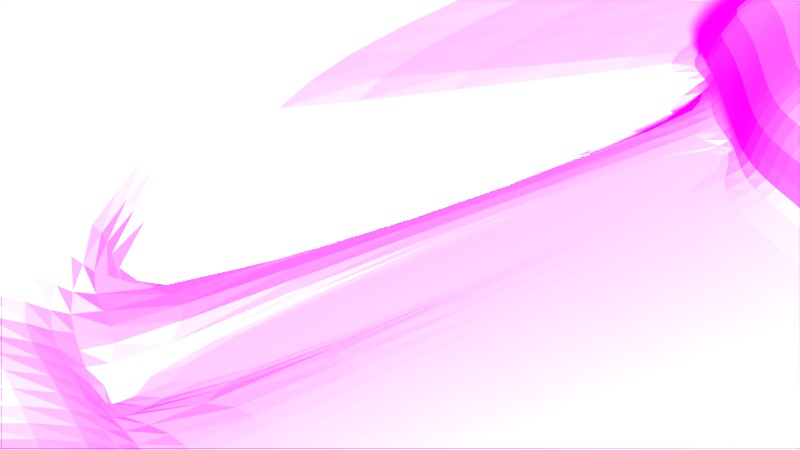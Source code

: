 # Source: levels.blend  (saved by Blender 2.83.1; exported with 4.5.12 LTS)
import bpy
from mathutils import Matrix  # noqa: F401  (used for matrix-valued properties, if any)

bpy.ops.wm.read_factory_settings(use_empty=True)
scene = bpy.context.scene
scene.name = 'LevelDummy'

# ---- collections
col_collection = bpy.data.collections.new('Collection'); scene.collection.children.link(col_collection)
col_trees = bpy.data.collections.new('Trees'); col_collection.children.link(col_trees)
col_cartpath = bpy.data.collections.new('CartPath'); col_collection.children.link(col_cartpath)
col_guys = bpy.data.collections.new('Guys'); col_collection.children.link(col_guys)
col_tree = bpy.data.collections.new('Tree')  # instanced only; not linked into the scene
col_bridgefront = bpy.data.collections.new('BridgeFront')  # instanced only; not linked into the scene
col_cart = bpy.data.collections.new('Cart')  # instanced only; not linked into the scene
col_guy = bpy.data.collections.new('Guy')  # instanced only; not linked into the scene
col_guy_soldier = bpy.data.collections.new('Guy_Soldier')  # instanced only; not linked into the scene
col_windmill = bpy.data.collections.new('Windmill')  # instanced only; not linked into the scene
col_bandit = bpy.data.collections.new('Bandit')  # instanced only; not linked into the scene

# ---- images (referenced by path relative to the original .blend; pixels are not part of the script)
import os
ASSET_DIR = os.environ.get("B2B_ASSET_DIR", "")  # directory of the original .blend (textures are referenced by path, not embedded)
HERE = os.path.dirname(os.path.abspath(__file__))  # packed textures are extracted next to this script under _unpacked/

def load_image(name, relpath, width, height, colorspace="sRGB"):
    """Load a texture the original file referenced (path relative to the .blend, or extracted next to this script)."""
    p = next((c for c in (os.path.join(HERE, relpath), os.path.join(ASSET_DIR, relpath)) if relpath and os.path.exists(c)), "")
    if p:
        img = bpy.data.images.load(p, check_existing=True)
        img.name = name
    else:  # same state as the original file: an image datablock whose file is absent (Cycles renders it pink)
        img = bpy.data.images.new(name, width, height)
        img.source = "FILE"
        img.filepath = "//" + (relpath or name)
    img.colorspace_settings.name = colorspace
    return img
img_image = load_image('Image', 'ground_dummy_diffuse.png', 1024, 1024, 'sRGB')

# ---- materials (node trees are filled in below, after node groups)
mat_material_001 = bpy.data.materials.new('Material.001')

# ---- material node trees
mat_material_001.use_nodes = True; mat_material_001.node_tree.nodes.clear()
_N = mat_material_001.node_tree.nodes; _L = mat_material_001.node_tree.links
n0 = _N.new('ShaderNodeOutputMaterial'); n0.name = 'Material Output'; n0.location = (300, 300)
n1 = _N.new('ShaderNodeBsdfPrincipled'); n1.name = 'Principled BSDF'; n1.location = (10, 300)
n1.distribution = 'GGX'
n1.subsurface_method = 'BURLEY'
n1.inputs[3].default_value = 1.45
n1.inputs[27].default_value = (0.0, 0.0, 0.0, 1.0)
n1.inputs[28].default_value = 1.0
n2 = _N.new('ShaderNodeTexImage'); n2.name = 'Image Texture'; n2.location = (-280, 280)
n2.image = img_image
_L.new(n1.outputs[0], n0.inputs[0])
_L.new(n2.outputs[0], n1.inputs[0])
n0.is_active_output = True

# ---- world
world_world = bpy.data.worlds.new('World'); scene.world = world_world
world_world.use_nodes = True; world_world.node_tree.nodes.clear()
_N = world_world.node_tree.nodes; _L = world_world.node_tree.links
n0 = _N.new('ShaderNodeOutputWorld'); n0.name = 'World Output'; n0.location = (300, 300)
n1 = _N.new('ShaderNodeBackground'); n1.name = 'Background'; n1.location = (10, 300)
n1.inputs[0].default_value = (0.05088, 0.05088, 0.05088, 1.0)
_L.new(n1.outputs[0], n0.inputs[0])
n0.is_active_output = True
world_world.color = (0.05088, 0.05088, 0.05088)
world_world.use_sun_shadow = False
world_world.sun_shadow_jitter_overblur = 0.0

# ---- cameras
cam_camera = bpy.data.cameras.new('Camera')
cam_camera.clip_end = 452.8
cam_camera.ortho_scale = 7.314

# ---- lights
light_light = bpy.data.lights.new('Light', 'SUN')
light_light.color = (1.0, 0.8523, 0.8791)
light_light.transmission_factor = 0.0
light_light.angle = 0.1993
light_light.energy = 1000.0
light_light.shadow_soft_size = 0.1
light_light.shadow_cascade_max_distance = 1000.0

# ---- meshes
me_ground = bpy.data.meshes.new('ground')
me_ground.from_pydata([(-0.9762, -0.9997, 0.0), (1.0, -1.0, 0.0), (-0.9162, 1.42, 0.0), (1.147, 1.401, 0.0), (-2.706, -1.06, 0.0), (-2.026, 1.637, 0.0), (-5.539, 0.002361, 0.0), (-2.918, 1.777, 0.0), (-6.637, 3.556, 0.0), (-3.512, 4.195, 0.08619), (-1.801, -1.715, 0.5072), (0.1288, -1.744, 0.5879), (-3.356, -1.698, 0.8377), (-6.081, -0.3477, 0.9308), (-7.043, 3.242, 0.9821), (-1.243, 1.658, 0.6024), (0.632, 1.697, 0.6024), (-2.317, 1.933, 0.6024), (-2.975, 1.991, 0.6024), (-3.142, 4.212, 0.6024), (-2.1, -3.008, 0.4575), (-0.1707, -3.037, 0.5382), (-3.656, -2.991, 0.788), (-6.381, -1.641, 0.881), (-7.343, 1.949, 0.9324), (-0.5646, 3.158, 0.635), (1.311, 3.198, 0.635), (-1.639, 3.433, 0.635), (-2.297, 3.492, 0.635), (-2.52, 5.298, 0.635), (-5.408, 0.174, 0.1958), (-2.598, -0.9487, 0.1763), (-0.9045, -0.905, 0.1067), (1.062, -0.9112, 0.1237), (-6.477, 3.735, 0.2066), (-2.918, 1.777, 0.0), (-3.512, 4.195, 0.08619), (-0.9162, 1.42, 0.0), (-2.026, 1.637, 0.0), (1.147, 1.401, 0.0), (-0.3175, -0.9998, 0.0), (0.3413, -0.9999, 0.0), (0.459, 1.407, 0.0), (-0.2286, 1.414, 0.0), (-1.158, -1.725, 0.5341), (-0.5144, -1.734, 0.561), (0.006961, 1.684, 0.6024), (-0.6181, 1.671, 0.6024), (-1.457, -3.018, 0.4844), (-0.814, -3.027, 0.5113), (0.6855, 3.185, 0.635), (0.06041, 3.171, 0.635), (-0.249, -0.9071, 0.1124), (0.4065, -0.9092, 0.118), (0.459, 1.407, 0.0), (-0.2286, 1.414, 0.0), (-1.471, 1.528, 0.0), (-1.841, -1.03, 0.0), (-2.579, -1.707, 0.6724), (-1.78, 1.796, 0.6024), (-2.878, -3.0, 0.6227), (-1.102, 3.296, 0.635), (-1.751, -0.9269, 0.1415), (-1.471, 1.528, 0.0), (-3.215, 2.986, 0.0431), (-6.088, 1.779, 0.0), (-6.562, 1.447, 0.9564), (-3.087, 2.894, 0.6024), (-6.862, 0.1539, 0.9067), (-2.408, 4.395, 0.635), (-5.942, 1.955, 0.2012), (-3.215, 2.986, 0.0431), (-0.9162, 1.42, 0.0), (-0.9762, -0.9997, 0.0), (-1.841, -1.03, 0.0), (-1.471, 1.528, 0.0), (-2.472, 1.707, 0.0), (-4.122, -0.5287, 0.0), (-4.719, -1.023, 0.8842), (-2.646, 1.962, 0.6024), (-5.018, -2.316, 0.8345), (-1.968, 3.463, 0.635), (-4.003, -0.3874, 0.1861), (-2.472, 1.707, 0.0), (-2.026, 1.637, -0.6679), (-2.706, -1.06, -0.6679), (-4.122, -0.5287, -0.6679), (-2.472, 1.707, -0.6679), (-6.957, 4.453, 3.455e-08), (-3.805, 4.939, 0.08619), (-7.379, 4.159, 0.9821), (-3.434, 4.937, 0.6024), (-2.76, 5.991, 0.635), (-6.789, 4.624, 0.2066), (-3.805, 4.939, 0.08619), (-6.034, 5.567, 0.08619), (-9.216, 5.353, 1.451e-07), (-9.034, 5.509, 0.2066), (-9.661, 5.096, 0.9821), (-4.903, 6.526, 0.635), (-5.665, 5.533, 0.6024), (-6.034, 5.567, 0.08619), (-7.04, 6.226, -0.1079), (-12.39, 5.859, -0.2528), (-12.08, 6.121, 0.09455), (-13.14, 5.426, 1.398), (-5.782, 10.22, 0.8147), (-6.42, 6.171, 0.7598), (-7.04, 6.226, -0.1079), (-8.748, 8.527, -0.6133), (-18.9, 4.407, -0.911), (-18.33, 4.631, -0.1972), (-20.29, 3.854, 2.481), (-5.211, 9.84, 1.282), (-7.528, 8.92, 1.17), (-8.717, 8.449, -0.6133), (-11.34, 10.58, -0.6133), (-19.07, 2.817, -0.911), (-18.64, 3.245, -0.1972), (-20.14, 1.762, 2.481), (-8.599, 13.17, 1.282), (-10.37, 11.42, 1.17), (-11.28, 10.52, -0.6133), (-9.274, 13.3, 0.8147), (-20.18, 11.12, -0.6133), (-27.85, 3.305, -0.911), (-27.42, 3.736, -0.1972), (-28.91, 2.242, 2.481), (-17.46, 13.74, 1.282), (-19.22, 11.97, 1.17), (-20.12, 11.07, -0.6133), (-18.13, 13.86, 0.8147), (-29.78, 12.39, -0.6133), (-37.52, 4.63, -0.911), (-37.09, 5.057, -0.1972), (-38.59, 3.576, 2.481), (-27.04, 14.97, 1.282), (-28.81, 13.22, 1.17), (-29.72, 12.33, -0.6133), (-27.71, 15.1, 0.8147), (-36.92, 11.92, -0.1293), (-40.94, 7.656, -0.2885), (-40.71, 7.891, 0.09311), (-41.49, 7.077, 1.525), (-35.49, 13.34, 0.8842), (-36.42, 12.38, 0.8239), (-36.89, 11.89, -0.1293), (-35.86, 13.4, 0.6341), (-47.39, 12.7, -0.1293), (-50.83, 7.955, -0.2885), (-50.64, 8.217, 0.09311), (-51.31, 7.31, 1.525), (-46.16, 14.29, 0.8842), (-46.95, 13.22, 0.8239), (-47.35, 12.67, -0.1293), (-46.52, 14.3, 0.6341), (-60.78, 11.29, -0.1293), (-62.96, 5.859, -0.2885), (-62.84, 6.16, 0.09311), (-63.26, 5.117, 1.525), (-59.97, 13.14, 0.8842), (-60.47, 11.91, 0.8239), (-60.73, 11.28, -0.1293), (-60.33, 13.06, 0.6341), (-71.13, 9.247, -0.1293), (-71.66, 3.414, -0.2885), (-71.63, 3.738, 0.09311), (-71.74, 2.616, 1.525), (-70.89, 11.25, 0.8842), (-71.02, 9.923, 0.8239), (-71.08, 9.243, -0.1293), (-71.21, 11.07, 0.6341), (-89.48, 4.013, -0.1293), (-87.93, -1.634, -0.2885), (-88.01, -1.32, 0.09311), (-87.72, -2.409, 1.525), (-89.95, 5.974, 0.8842), (-89.61, 4.685, 0.8239), (-89.44, 4.025, -0.1293), (-90.19, 5.694, 0.6341), (-102.8, -1.805, -0.1293), (-99.82, -6.855, -0.2885), (-99.98, -6.573, 0.09311), (-99.42, -7.549, 1.525), (-103.8, -0.03604, 0.8842), (-103.1, -1.191, 0.8239), (-102.7, -1.782, -0.1293), (-103.9, -0.3677, 0.6341), (-122.5, -5.054, -0.1293), (-121.1, -10.74, -0.2885), (-121.2, -10.42, 0.09311), (-120.9, -11.52, 1.525), (-122.9, -3.083, 0.8842), (-122.6, -4.379, 0.8239), (-122.5, -5.044, -0.1293), (-123.2, -3.357, 0.6341), (-132.3, 2.4, -0.1293), (-132.8, -3.438, -0.2885), (-132.7, -3.114, 0.09311), (-132.8, -4.237, 1.525), (-132.1, 4.405, 0.8842), (-132.2, 3.077, 0.8239), (-132.2, 2.396, -0.1293), (-132.4, 4.224, 0.6341), (-141.1, 2.151, -0.1293), (-141.5, -3.696, -0.2885), (-141.4, -3.372, 0.09311), (-141.5, -4.496, 1.525), (-140.9, 4.16, 0.8842), (-141.0, 2.83, 0.8239), (-141.1, 2.148, -0.1293), (-141.3, 3.972, 0.6341), (4.014, -1.0, 0.0), (4.161, 1.401, 0.0)], [], [(41, 1, 3, 42), (57, 56, 5, 4), (77, 76, 7, 6), (65, 64, 9, 8), (82, 30, 13, 78), (52, 32, 10, 44), (70, 34, 14, 66), (62, 31, 12, 58), (71, 35, 18, 67), (63, 37, 15, 59), (54, 39, 16, 46), (83, 38, 17, 79), (78, 13, 23, 80), (44, 10, 20, 48), (66, 14, 24, 68), (58, 12, 22, 60), (79, 17, 27, 81), (46, 16, 26, 50), (67, 18, 28, 69), (59, 15, 25, 61), (57, 4, 31, 62), (65, 8, 34, 70), (40, 0, 32, 52), (77, 6, 30, 82), (76, 5, 38, 83), (42, 3, 39, 54), (56, 2, 37, 63), (64, 7, 35, 71), (2, 43, 55, 37), (43, 42, 54, 55), (1, 41, 53, 33), (41, 40, 52, 53), (15, 47, 51, 25), (47, 46, 50, 51), (11, 45, 49, 21), (45, 44, 48, 49), (37, 55, 47, 15), (55, 54, 46, 47), (33, 53, 45, 11), (53, 52, 44, 45), (0, 40, 43, 2), (40, 41, 42, 43), (5, 56, 63, 38), (0, 57, 62, 32), (17, 59, 61, 27), (10, 58, 60, 20), (38, 63, 59, 17), (32, 62, 58, 10), (56, 57, 74, 75), (9, 64, 71, 36), (6, 65, 70, 30), (19, 67, 69, 29), (13, 66, 68, 23), (36, 71, 67, 19), (30, 70, 66, 13), (6, 7, 64, 65), (73, 72, 75, 74), (57, 0, 73, 74), (0, 2, 72, 73), (2, 56, 75, 72), (7, 76, 83, 35), (4, 77, 82, 31), (18, 79, 81, 28), (12, 78, 80, 22), (35, 83, 79, 18), (31, 82, 78, 12), (76, 77, 86, 87), (85, 84, 87, 86), (4, 5, 84, 85), (77, 4, 85, 86), (5, 76, 87, 84), (8, 9, 89, 88), (14, 34, 93, 90), (36, 19, 91, 94), (19, 29, 92, 91), (34, 8, 88, 93), (94, 91, 100, 101), (91, 92, 99, 100), (88, 89, 95, 96), (93, 88, 96, 97), (90, 93, 97, 98), (97, 96, 103, 104), (98, 97, 104, 105), (101, 100, 107, 108), (100, 99, 106, 107), (96, 95, 102, 103), (108, 107, 114, 115), (107, 106, 113, 114), (103, 102, 109, 110), (104, 103, 110, 111), (105, 104, 111, 112), (112, 111, 118, 119), (115, 114, 121, 122), (114, 113, 120, 121), (110, 109, 116, 117), (113, 106, 123, 120), (111, 110, 117, 118), (117, 116, 124, 125), (120, 123, 131, 128), (118, 117, 125, 126), (119, 118, 126, 127), (122, 121, 129, 130), (121, 120, 128, 129), (130, 129, 137, 138), (129, 128, 136, 137), (125, 124, 132, 133), (128, 131, 139, 136), (126, 125, 133, 134), (127, 126, 134, 135), (136, 139, 147, 144), (134, 133, 141, 142), (135, 134, 142, 143), (138, 137, 145, 146), (137, 136, 144, 145), (133, 132, 140, 141), (145, 144, 152, 153), (141, 140, 148, 149), (144, 147, 155, 152), (142, 141, 149, 150), (143, 142, 150, 151), (146, 145, 153, 154), (154, 153, 161, 162), (153, 152, 160, 161), (149, 148, 156, 157), (152, 155, 163, 160), (150, 149, 157, 158), (151, 150, 158, 159), (160, 163, 171, 168), (158, 157, 165, 166), (159, 158, 166, 167), (162, 161, 169, 170), (161, 160, 168, 169), (157, 156, 164, 165), (170, 169, 177, 178), (169, 168, 176, 177), (165, 164, 172, 173), (168, 171, 179, 176), (166, 165, 173, 174), (167, 166, 174, 175), (175, 174, 182, 183), (178, 177, 185, 186), (177, 176, 184, 185), (173, 172, 180, 181), (176, 179, 187, 184), (174, 173, 181, 182), (184, 187, 195, 192), (182, 181, 189, 190), (183, 182, 190, 191), (186, 185, 193, 194), (185, 184, 192, 193), (181, 180, 188, 189), (194, 193, 201, 202), (193, 192, 200, 201), (189, 188, 196, 197), (192, 195, 203, 200), (190, 189, 197, 198), (191, 190, 198, 199), (198, 197, 205, 206), (199, 198, 206, 207), (202, 201, 209, 210), (201, 200, 208, 209), (197, 196, 204, 205), (200, 203, 211, 208), (3, 1, 212, 213)])
_uv = me_ground.uv_layers.new(name='UVMap')
_uv.uv.foreach_set('vector', [0.165, 0.9185, 0.1307, 0.9785, 0.01973, 0.9773, 0.02076, 0.8777, 0.2736, 0.7394, 0.02266, 0.6165, 0.0225, 0.5547, 0.3136, 0.6804, 0.3118, 0.5263, 0.02483, 0.4992, 0.02717, 0.4436, 0.31, 0.3722, 0.1663, 0.1945, 0.02211, 0.3665, 0.01705, 0.2894, 0.02267, 0.01691, 0.4588, 0.4782, 0.4862, 0.3113, 0.5192, 0.2893, 0.5093, 0.4561, 0.3103, 0.8662, 0.3429, 0.8038, 0.4236, 0.7723, 0.3922, 0.8339, 0.3588, 0.162, 0.2313, 0.01271, 0.2742, 0.007998, 0.3967, 0.1487, 0.3872, 0.7245, 0.4314, 0.6451, 0.4994, 0.6229, 0.4615, 0.6976, 0.6582, 0.8451, 0.6404, 0.9846, 0.5172, 0.9822, 0.5726, 0.842, 0.9747, 0.4642, 0.9758, 0.5794, 0.9245, 0.5075, 0.9196, 0.3948, 0.9489, 0.8558, 0.9355, 0.9941, 0.8593, 0.8939, 0.881, 0.7651, 0.9747, 0.2569, 0.9736, 0.349, 0.9148, 0.2821, 0.9182, 0.2151, 0.5093, 0.4561, 0.5192, 0.2893, 0.6459, 0.3322, 0.636, 0.499, 0.3922, 0.8339, 0.4236, 0.7723, 0.5503, 0.8152, 0.524, 0.8706, 0.3967, 0.1487, 0.2742, 0.007998, 0.415, 0.01889, 0.5305, 0.1756, 0.4615, 0.6976, 0.4994, 0.6229, 0.6261, 0.6658, 0.5882, 0.7405, 0.9182, 0.2151, 0.9148, 0.2821, 0.7003, 0.3596, 0.6509, 0.2935, 0.881, 0.7651, 0.8593, 0.8939, 0.7225, 0.9614, 0.7396, 0.8423, 0.919, 0.09139, 0.9216, 0.148, 0.6016, 0.2274, 0.5219, 0.1269, 0.9196, 0.3948, 0.9245, 0.5075, 0.7737, 0.6041, 0.737, 0.4819, 0.2736, 0.7394, 0.3136, 0.6804, 0.4314, 0.6451, 0.3872, 0.7245, 0.1663, 0.1945, 0.02267, 0.01691, 0.2313, 0.01271, 0.3588, 0.162, 0.1993, 0.8585, 0.2336, 0.7985, 0.3429, 0.8038, 0.3103, 0.8662, 0.3118, 0.5263, 0.31, 0.3722, 0.4862, 0.3113, 0.4588, 0.4782, 0.0, 0.0, 0.0, 0.0, 0.0, 0.0, 0.0, 0.0, 0.0, 0.0, 0.0, 0.0, 0.0, 0.0, 0.0, 0.0, 0.0, 0.0, 0.0, 0.0, 0.0, 0.0, 0.0, 0.0, 0.7132, 0.8436, 0.7055, 0.9769, 0.6404, 0.9846, 0.6582, 0.8451, 0.0, 0.0, 0.0, 0.0, 0.0, 0.0, 0.0, 0.0, 0.0, 0.0, 0.0, 0.0, 0.0, 0.0, 0.0, 0.0, 0.1307, 0.9785, 0.165, 0.9185, 0.2776, 0.9286, 0.245, 0.991, 0.165, 0.9185, 0.1993, 0.8585, 0.3103, 0.8662, 0.2776, 0.9286, 0.9245, 0.5075, 0.9027, 0.6363, 0.7566, 0.7232, 0.7737, 0.6041, 0.9027, 0.6363, 0.881, 0.7651, 0.7396, 0.8423, 0.7566, 0.7232, 0.3293, 0.9571, 0.3607, 0.8955, 0.4977, 0.926, 0.4715, 0.9814, 0.3607, 0.8955, 0.3922, 0.8339, 0.524, 0.8706, 0.4977, 0.926, 0.9758, 0.5794, 0.9623, 0.7176, 0.9027, 0.6363, 0.9245, 0.5075, 0.9623, 0.7176, 0.9489, 0.8558, 0.881, 0.7651, 0.9027, 0.6363, 0.245, 0.991, 0.2776, 0.9286, 0.3607, 0.8955, 0.3293, 0.9571, 0.2776, 0.9286, 0.3103, 0.8662, 0.3922, 0.8339, 0.3607, 0.8955, 0.2336, 0.7985, 0.1993, 0.8585, 0.02179, 0.778, 0.02283, 0.6783, 0.1993, 0.8585, 0.165, 0.9185, 0.02076, 0.8777, 0.02179, 0.778, 0.0, 0.0, 0.0, 0.0, 0.0, 0.0, 0.0, 0.0, 0.2336, 0.7985, 0.2736, 0.7394, 0.3872, 0.7245, 0.3429, 0.8038, 0.9148, 0.2821, 0.9196, 0.3948, 0.737, 0.4819, 0.7003, 0.3596, 0.4236, 0.7723, 0.4615, 0.6976, 0.5882, 0.7405, 0.5503, 0.8152, 0.9736, 0.349, 0.9747, 0.4642, 0.9196, 0.3948, 0.9148, 0.2821, 0.3429, 0.8038, 0.3872, 0.7245, 0.4615, 0.6976, 0.4236, 0.7723, 0.02266, 0.6165, 0.2736, 0.7394, 0.2736, 0.7394, 0.02266, 0.6165, 0.721, 0.7103, 0.7132, 0.8436, 0.6582, 0.8451, 0.676, 0.7056, 0.31, 0.3722, 0.1663, 0.1945, 0.3588, 0.162, 0.4862, 0.3113, 0.9164, 0.03477, 0.919, 0.09139, 0.5219, 0.1269, 0.4421, 0.02631, 0.5192, 0.2893, 0.3967, 0.1487, 0.5305, 0.1756, 0.6459, 0.3322, 0.676, 0.7056, 0.6582, 0.8451, 0.5726, 0.842, 0.628, 0.7018, 0.4862, 0.3113, 0.3588, 0.162, 0.3967, 0.1487, 0.5192, 0.2893, 0.31, 0.3722, 0.02717, 0.4436, 0.02211, 0.3665, 0.1663, 0.1945, 0.2336, 0.7985, 0.02283, 0.6783, 0.02266, 0.6165, 0.2736, 0.7394, 0.2736, 0.7394, 0.2336, 0.7985, 0.2336, 0.7985, 0.2736, 0.7394, 0.2336, 0.7985, 0.02283, 0.6783, 0.02283, 0.6783, 0.2336, 0.7985, 0.0, 0.0, 0.0, 0.0, 0.0, 0.0, 0.0, 0.0, 0.0, 0.0, 0.0, 0.0, 0.0, 0.0, 0.0, 0.0, 0.3136, 0.6804, 0.3118, 0.5263, 0.4588, 0.4782, 0.4314, 0.6451, 0.9216, 0.148, 0.9182, 0.2151, 0.6509, 0.2935, 0.6016, 0.2274, 0.4994, 0.6229, 0.5093, 0.4561, 0.636, 0.499, 0.6261, 0.6658, 0.9758, 0.1649, 0.9747, 0.2569, 0.9182, 0.2151, 0.9216, 0.148, 0.4314, 0.6451, 0.4588, 0.4782, 0.5093, 0.4561, 0.4994, 0.6229, 0.02483, 0.4992, 0.3118, 0.5263, 0.3118, 0.5263, 0.02483, 0.4992, 0.3136, 0.6804, 0.0225, 0.5547, 0.02483, 0.4992, 0.3118, 0.5263, 0.3136, 0.6804, 0.0225, 0.5547, 0.0225, 0.5547, 0.3136, 0.6804, 0.3118, 0.5263, 0.3136, 0.6804, 0.3136, 0.6804, 0.3118, 0.5263, 0.0, 0.0, 0.0, 0.0, 0.0, 0.0, 0.0, 0.0, 0.02267, 0.01691, 0.01705, 0.2894, 0.01705, 0.2894, 0.02267, 0.01691, 0.2742, 0.007998, 0.2313, 0.01271, 0.2313, 0.01271, 0.2742, 0.007998, 0.676, 0.7056, 0.628, 0.7018, 0.628, 0.7018, 0.676, 0.7056, 0.9164, 0.03477, 0.4421, 0.02631, 0.4421, 0.02631, 0.9164, 0.03477, 0.2313, 0.01271, 0.02267, 0.01691, 0.02267, 0.01691, 0.2313, 0.01271, 0.676, 0.7056, 0.628, 0.7018, 0.628, 0.7018, 0.676, 0.7056, 0.9164, 0.03477, 0.4421, 0.02631, 0.4421, 0.02631, 0.9164, 0.03477, 0.02267, 0.01691, 0.01705, 0.2894, 0.01705, 0.2894, 0.02267, 0.01691, 0.2313, 0.01271, 0.02267, 0.01691, 0.02267, 0.01691, 0.2313, 0.01271, 0.2742, 0.007998, 0.2313, 0.01271, 0.2313, 0.01271, 0.2742, 0.007998, 0.2313, 0.01271, 0.02267, 0.01691, 0.02267, 0.01691, 0.2313, 0.01271, 0.2742, 0.007998, 0.2313, 0.01271, 0.2313, 0.01271, 0.2742, 0.007998, 0.676, 0.7056, 0.628, 0.7018, 0.628, 0.7018, 0.676, 0.7056, 0.9164, 0.03477, 0.4421, 0.02631, 0.4421, 0.02631, 0.9164, 0.03477, 0.02267, 0.01691, 0.01705, 0.2894, 0.01705, 0.2894, 0.02267, 0.01691, 0.676, 0.7056, 0.628, 0.7018, 0.628, 0.7018, 0.676, 0.7056, 0.9164, 0.03477, 0.4421, 0.02631, 0.4421, 0.02631, 0.9164, 0.03477, 0.02267, 0.01691, 0.01705, 0.2894, 0.01705, 0.2894, 0.02267, 0.01691, 0.2313, 0.01271, 0.02267, 0.01691, 0.02267, 0.01691, 0.2313, 0.01271, 0.2742, 0.007998, 0.2313, 0.01271, 0.2313, 0.01271, 0.2742, 0.007998, 0.2742, 0.007998, 0.2313, 0.01271, 0.2313, 0.01271, 0.2742, 0.007998, 0.676, 0.7056, 0.628, 0.7018, 0.628, 0.7018, 0.676, 0.7056, 0.9164, 0.03477, 0.4421, 0.02631, 0.4421, 0.02631, 0.9164, 0.03477, 0.02267, 0.01691, 0.01705, 0.2894, 0.01705, 0.2894, 0.02267, 0.01691, 0.4421, 0.02631, 0.4421, 0.02631, 0.4421, 0.02631, 0.4421, 0.02631, 0.2313, 0.01271, 0.02267, 0.01691, 0.02267, 0.01691, 0.2313, 0.01271, 0.02267, 0.01691, 0.01705, 0.2894, 0.01705, 0.2894, 0.02267, 0.01691, 0.4421, 0.02631, 0.4421, 0.02631, 0.4421, 0.02631, 0.4421, 0.02631, 0.2313, 0.01271, 0.02267, 0.01691, 0.02267, 0.01691, 0.2313, 0.01271, 0.2742, 0.007998, 0.2313, 0.01271, 0.2313, 0.01271, 0.2742, 0.007998, 0.676, 0.7056, 0.628, 0.7018, 0.628, 0.7018, 0.676, 0.7056, 0.9164, 0.03477, 0.4421, 0.02631, 0.4421, 0.02631, 0.9164, 0.03477, 0.676, 0.7056, 0.628, 0.7018, 0.628, 0.7018, 0.676, 0.7056, 0.9164, 0.03477, 0.4421, 0.02631, 0.4421, 0.02631, 0.9164, 0.03477, 0.02267, 0.01691, 0.01705, 0.2894, 0.01705, 0.2894, 0.02267, 0.01691, 0.4421, 0.02631, 0.4421, 0.02631, 0.4421, 0.02631, 0.4421, 0.02631, 0.2313, 0.01271, 0.02267, 0.01691, 0.02267, 0.01691, 0.2313, 0.01271, 0.2742, 0.007998, 0.2313, 0.01271, 0.2313, 0.01271, 0.2742, 0.007998, 0.4421, 0.02631, 0.4421, 0.02631, 0.4421, 0.02631, 0.4421, 0.02631, 0.2313, 0.01271, 0.02267, 0.01691, 0.02267, 0.01691, 0.2313, 0.01271, 0.2742, 0.007998, 0.2313, 0.01271, 0.2313, 0.01271, 0.2742, 0.007998, 0.676, 0.7056, 0.628, 0.7018, 0.628, 0.7018, 0.676, 0.7056, 0.9164, 0.03477, 0.4421, 0.02631, 0.4421, 0.02631, 0.9164, 0.03477, 0.02267, 0.01691, 0.01705, 0.2894, 0.01705, 0.2894, 0.02267, 0.01691, 0.9164, 0.03477, 0.4421, 0.02631, 0.4421, 0.02631, 0.9164, 0.03477, 0.02267, 0.01691, 0.01705, 0.2894, 0.01705, 0.2894, 0.02267, 0.01691, 0.4421, 0.02631, 0.4421, 0.02631, 0.4421, 0.02631, 0.4421, 0.02631, 0.2313, 0.01271, 0.02267, 0.01691, 0.02267, 0.01691, 0.2313, 0.01271, 0.2742, 0.007998, 0.2313, 0.01271, 0.2313, 0.01271, 0.2742, 0.007998, 0.676, 0.7056, 0.628, 0.7018, 0.628, 0.7018, 0.676, 0.7056, 0.676, 0.7056, 0.628, 0.7018, 0.628, 0.7018, 0.676, 0.7056, 0.9164, 0.03477, 0.4421, 0.02631, 0.4421, 0.02631, 0.9164, 0.03477, 0.02267, 0.01691, 0.01705, 0.2894, 0.01705, 0.2894, 0.02267, 0.01691, 0.4421, 0.02631, 0.4421, 0.02631, 0.4421, 0.02631, 0.4421, 0.02631, 0.2313, 0.01271, 0.02267, 0.01691, 0.02267, 0.01691, 0.2313, 0.01271, 0.2742, 0.007998, 0.2313, 0.01271, 0.2313, 0.01271, 0.2742, 0.007998, 0.4421, 0.02631, 0.4421, 0.02631, 0.4421, 0.02631, 0.4421, 0.02631, 0.2313, 0.01271, 0.02267, 0.01691, 0.02267, 0.01691, 0.2313, 0.01271, 0.2742, 0.007998, 0.2313, 0.01271, 0.2313, 0.01271, 0.2742, 0.007998, 0.676, 0.7056, 0.628, 0.7018, 0.628, 0.7018, 0.676, 0.7056, 0.9164, 0.03477, 0.4421, 0.02631, 0.4421, 0.02631, 0.9164, 0.03477, 0.02267, 0.01691, 0.01705, 0.2894, 0.01705, 0.2894, 0.02267, 0.01691, 0.676, 0.7056, 0.628, 0.7018, 0.628, 0.7018, 0.676, 0.7056, 0.9164, 0.03477, 0.4421, 0.02631, 0.4421, 0.02631, 0.9164, 0.03477, 0.02267, 0.01691, 0.01705, 0.2894, 0.01705, 0.2894, 0.02267, 0.01691, 0.4421, 0.02631, 0.4421, 0.02631, 0.4421, 0.02631, 0.4421, 0.02631, 0.2313, 0.01271, 0.02267, 0.01691, 0.02267, 0.01691, 0.2313, 0.01271, 0.2742, 0.007998, 0.2313, 0.01271, 0.2313, 0.01271, 0.2742, 0.007998, 0.2742, 0.007998, 0.2313, 0.01271, 0.2313, 0.01271, 0.2742, 0.007998, 0.676, 0.7056, 0.628, 0.7018, 0.628, 0.7018, 0.676, 0.7056, 0.9164, 0.03477, 0.4421, 0.02631, 0.4421, 0.02631, 0.9164, 0.03477, 0.02267, 0.01691, 0.01705, 0.2894, 0.01705, 0.2894, 0.02267, 0.01691, 0.4421, 0.02631, 0.4421, 0.02631, 0.4421, 0.02631, 0.4421, 0.02631, 0.2313, 0.01271, 0.02267, 0.01691, 0.02267, 0.01691, 0.2313, 0.01271, 0.4421, 0.02631, 0.4421, 0.02631, 0.4421, 0.02631, 0.4421, 0.02631, 0.2313, 0.01271, 0.02267, 0.01691, 0.02267, 0.01691, 0.2313, 0.01271, 0.2742, 0.007998, 0.2313, 0.01271, 0.2313, 0.01271, 0.2742, 0.007998, 0.676, 0.7056, 0.628, 0.7018, 0.628, 0.7018, 0.676, 0.7056, 0.9164, 0.03477, 0.4421, 0.02631, 0.4421, 0.02631, 0.9164, 0.03477, 0.02267, 0.01691, 0.01705, 0.2894, 0.01705, 0.2894, 0.02267, 0.01691, 0.676, 0.7056, 0.628, 0.7018, 0.628, 0.7018, 0.676, 0.7056, 0.9164, 0.03477, 0.4421, 0.02631, 0.4421, 0.02631, 0.9164, 0.03477, 0.02267, 0.01691, 0.01705, 0.2894, 0.01705, 0.2894, 0.02267, 0.01691, 0.4421, 0.02631, 0.4421, 0.02631, 0.4421, 0.02631, 0.4421, 0.02631, 0.2313, 0.01271, 0.02267, 0.01691, 0.02267, 0.01691, 0.2313, 0.01271, 0.2742, 0.007998, 0.2313, 0.01271, 0.2313, 0.01271, 0.2742, 0.007998, 0.2313, 0.01271, 0.02267, 0.01691, 0.02267, 0.01691, 0.2313, 0.01271, 0.2742, 0.007998, 0.2313, 0.01271, 0.2313, 0.01271, 0.2742, 0.007998, 0.676, 0.7056, 0.628, 0.7018, 0.628, 0.7018, 0.676, 0.7056, 0.9164, 0.03477, 0.4421, 0.02631, 0.4421, 0.02631, 0.9164, 0.03477, 0.02267, 0.01691, 0.01705, 0.2894, 0.01705, 0.2894, 0.02267, 0.01691, 0.4421, 0.02631, 0.4421, 0.02631, 0.4421, 0.02631, 0.4421, 0.02631, 0.01973, 0.9773, 0.1307, 0.9785, 0.1307, 0.9785, 0.01973, 0.9773])
_ca = me_ground.color_attributes.new('Col', 'BYTE_COLOR', 'CORNER')
_ca.data.foreach_set('color', [1.0, 1.0, 1.0, 1.0, 1.0, 1.0, 1.0, 1.0, 1.0, 1.0, 1.0, 1.0, 1.0, 1.0, 1.0, 1.0, 1.0, 1.0, 1.0, 1.0, 1.0, 1.0, 1.0, 1.0, 1.0, 1.0, 1.0, 1.0, 1.0, 1.0, 1.0, 1.0, 1.0, 1.0, 1.0, 1.0, 1.0, 1.0, 1.0, 1.0, 1.0, 1.0, 1.0, 1.0, 1.0, 1.0, 1.0, 1.0, 1.0, 1.0, 1.0, 1.0, 1.0, 1.0, 1.0, 1.0, 1.0, 1.0, 1.0, 1.0, 1.0, 1.0, 1.0, 1.0, 1.0, 1.0, 1.0, 1.0, 1.0, 1.0, 1.0, 1.0, 1.0, 1.0, 1.0, 1.0, 1.0, 1.0, 1.0, 1.0, 1.0, 1.0, 1.0, 1.0, 1.0, 1.0, 1.0, 1.0, 1.0, 1.0, 1.0, 1.0, 1.0, 1.0, 1.0, 1.0, 1.0, 1.0, 1.0, 1.0, 1.0, 1.0, 1.0, 1.0, 1.0, 1.0, 1.0, 1.0, 1.0, 1.0, 1.0, 1.0, 1.0, 1.0, 1.0, 1.0, 1.0, 1.0, 1.0, 1.0, 1.0, 1.0, 1.0, 1.0, 1.0, 1.0, 1.0, 1.0, 1.0, 1.0, 1.0, 1.0, 1.0, 1.0, 1.0, 1.0, 1.0, 1.0, 1.0, 1.0, 1.0, 1.0, 1.0, 1.0, 1.0, 1.0, 1.0, 1.0, 1.0, 1.0, 1.0, 1.0, 1.0, 1.0, 1.0, 1.0, 1.0, 1.0, 1.0, 1.0, 1.0, 1.0, 1.0, 1.0, 1.0, 1.0, 1.0, 1.0, 1.0, 1.0, 1.0, 1.0, 1.0, 1.0, 1.0, 1.0, 1.0, 1.0, 1.0, 1.0, 1.0, 1.0, 1.0, 1.0, 1.0, 1.0, 1.0, 1.0, 1.0, 1.0, 1.0, 1.0, 1.0, 1.0, 1.0, 1.0, 1.0, 1.0, 1.0, 1.0, 1.0, 1.0, 1.0, 1.0, 1.0, 1.0, 1.0, 1.0, 1.0, 1.0, 1.0, 1.0, 1.0, 1.0, 1.0, 1.0, 1.0, 1.0, 1.0, 1.0, 1.0, 1.0, 1.0, 1.0, 1.0, 1.0, 1.0, 1.0, 1.0, 1.0, 1.0, 1.0, 1.0, 1.0, 1.0, 1.0, 1.0, 1.0, 1.0, 1.0, 1.0, 1.0, 1.0, 1.0, 1.0, 1.0, 1.0, 1.0, 1.0, 1.0, 1.0, 1.0, 1.0, 1.0, 1.0, 1.0, 1.0, 1.0, 1.0, 1.0, 1.0, 1.0, 1.0, 1.0, 1.0, 1.0, 1.0, 1.0, 1.0, 1.0, 1.0, 1.0, 1.0, 1.0, 1.0, 1.0, 1.0, 1.0, 1.0, 1.0, 1.0, 1.0, 1.0, 1.0, 1.0, 1.0, 1.0, 1.0, 1.0, 1.0, 1.0, 1.0, 1.0, 1.0, 1.0, 1.0, 1.0, 1.0, 1.0, 1.0, 1.0, 1.0, 1.0, 1.0, 1.0, 1.0, 1.0, 1.0, 1.0, 1.0, 1.0, 1.0, 1.0, 1.0, 1.0, 1.0, 1.0, 1.0, 1.0, 1.0, 1.0, 1.0, 1.0, 1.0, 1.0, 1.0, 1.0, 1.0, 1.0, 1.0, 1.0, 1.0, 1.0, 1.0, 1.0, 1.0, 1.0, 1.0, 1.0, 1.0, 1.0, 1.0, 1.0, 1.0, 1.0, 1.0, 1.0, 1.0, 1.0, 1.0, 1.0, 1.0, 1.0, 1.0, 1.0, 1.0, 1.0, 1.0, 1.0, 1.0, 1.0, 1.0, 1.0, 1.0, 1.0, 1.0, 1.0, 1.0, 1.0, 1.0, 1.0, 1.0, 1.0, 1.0, 1.0, 1.0, 1.0, 1.0, 1.0, 1.0, 1.0, 1.0, 1.0, 1.0, 1.0, 1.0, 1.0, 1.0, 1.0, 1.0, 1.0, 1.0, 1.0, 1.0, 1.0, 1.0, 1.0, 1.0, 1.0, 1.0, 1.0, 1.0, 1.0, 1.0, 1.0, 1.0, 1.0, 1.0, 1.0, 1.0, 1.0, 1.0, 1.0, 1.0, 1.0, 1.0, 1.0, 1.0, 1.0, 1.0, 1.0, 1.0, 1.0, 1.0, 1.0, 1.0, 1.0, 1.0, 1.0, 1.0, 1.0, 1.0, 1.0, 1.0, 1.0, 1.0, 1.0, 1.0, 1.0, 1.0, 1.0, 1.0, 1.0, 1.0, 1.0, 1.0, 1.0, 1.0, 1.0, 1.0, 1.0, 1.0, 1.0, 1.0, 1.0, 1.0, 1.0, 1.0, 1.0, 1.0, 1.0, 1.0, 1.0, 1.0, 1.0, 1.0, 1.0, 1.0, 1.0, 1.0, 1.0, 1.0, 1.0, 1.0, 1.0, 1.0, 1.0, 1.0, 1.0, 1.0, 1.0, 1.0, 1.0, 1.0, 1.0, 1.0, 1.0, 1.0, 1.0, 1.0, 1.0, 1.0, 1.0, 1.0, 1.0, 1.0, 1.0, 1.0, 1.0, 1.0, 1.0, 1.0, 1.0, 1.0, 1.0, 1.0, 1.0, 1.0, 1.0, 1.0, 1.0, 1.0, 1.0, 1.0, 1.0, 1.0, 1.0, 1.0, 1.0, 1.0, 1.0, 1.0, 1.0, 1.0, 1.0, 1.0, 1.0, 1.0, 1.0, 1.0, 1.0, 1.0, 1.0, 1.0, 1.0, 1.0, 1.0, 1.0, 1.0, 1.0, 1.0, 1.0, 1.0, 1.0, 1.0, 1.0, 1.0, 1.0, 1.0, 1.0, 1.0, 1.0, 1.0, 1.0, 1.0, 1.0, 1.0, 1.0, 1.0, 1.0, 1.0, 1.0, 1.0, 1.0, 1.0, 1.0, 1.0, 1.0, 1.0, 1.0, 1.0, 1.0, 1.0, 1.0, 1.0, 1.0, 1.0, 1.0, 1.0, 1.0, 1.0, 1.0, 1.0, 1.0, 1.0, 1.0, 1.0, 1.0, 1.0, 1.0, 1.0, 1.0, 1.0, 1.0, 1.0, 1.0, 1.0, 1.0, 1.0, 1.0, 1.0, 1.0, 1.0, 1.0, 1.0, 1.0, 1.0, 1.0, 1.0, 1.0, 1.0, 1.0, 1.0, 1.0, 1.0, 1.0, 1.0, 1.0, 1.0, 1.0, 1.0, 1.0, 1.0, 1.0, 1.0, 1.0, 1.0, 1.0, 1.0, 1.0, 1.0, 1.0, 1.0, 1.0, 1.0, 1.0, 1.0, 1.0, 1.0, 1.0, 1.0, 1.0, 1.0, 1.0, 1.0, 1.0, 1.0, 1.0, 1.0, 1.0, 1.0, 1.0, 1.0, 1.0, 1.0, 1.0, 1.0, 1.0, 1.0, 1.0, 1.0, 1.0, 1.0, 1.0, 1.0, 1.0, 1.0, 1.0, 1.0, 1.0, 1.0, 1.0, 1.0, 1.0, 1.0, 1.0, 1.0, 1.0, 1.0, 1.0, 1.0, 1.0, 1.0, 1.0, 1.0, 1.0, 1.0, 1.0, 1.0, 1.0, 1.0, 1.0, 1.0, 1.0, 1.0, 1.0, 1.0, 1.0, 1.0, 1.0, 1.0, 1.0, 1.0, 1.0, 1.0, 1.0, 1.0, 1.0, 1.0, 1.0, 1.0, 1.0, 1.0, 1.0, 1.0, 1.0, 1.0, 1.0, 1.0, 1.0, 1.0, 1.0, 1.0, 1.0, 1.0, 1.0, 1.0, 1.0, 1.0, 1.0, 1.0, 1.0, 1.0, 1.0, 1.0, 1.0, 1.0, 1.0, 1.0, 1.0, 1.0, 1.0, 1.0, 1.0, 1.0, 1.0, 1.0, 1.0, 1.0, 1.0, 1.0, 1.0, 1.0, 1.0, 1.0, 1.0, 1.0, 1.0, 1.0, 1.0, 1.0, 1.0, 1.0, 1.0, 1.0, 1.0, 1.0, 1.0, 1.0, 1.0, 1.0, 1.0, 1.0, 1.0, 1.0, 1.0, 1.0, 1.0, 1.0, 1.0, 1.0, 1.0, 1.0, 1.0, 1.0, 1.0, 1.0, 1.0, 1.0, 1.0, 1.0, 1.0, 1.0, 1.0, 1.0, 1.0, 1.0, 1.0, 1.0, 1.0, 1.0, 1.0, 1.0, 1.0, 1.0, 1.0, 1.0, 1.0, 1.0, 1.0, 1.0, 1.0, 1.0, 1.0, 1.0, 1.0, 1.0, 1.0, 1.0, 1.0, 1.0, 1.0, 1.0, 1.0, 1.0, 1.0, 1.0, 1.0, 1.0, 1.0, 1.0, 1.0, 1.0, 1.0, 1.0, 1.0, 1.0, 1.0, 1.0, 1.0, 1.0, 1.0, 1.0, 1.0, 1.0, 1.0, 1.0, 1.0, 1.0, 1.0, 1.0, 1.0, 1.0, 1.0, 1.0, 1.0, 1.0, 1.0, 1.0, 1.0, 1.0, 1.0, 1.0, 1.0, 1.0, 1.0, 1.0, 1.0, 1.0, 1.0, 1.0, 1.0, 1.0, 1.0, 1.0, 1.0, 1.0, 1.0, 1.0, 1.0, 1.0, 1.0, 1.0, 1.0, 1.0, 1.0, 1.0, 1.0, 1.0, 1.0, 1.0, 1.0, 1.0, 1.0, 1.0, 1.0, 1.0, 1.0, 1.0, 1.0, 1.0, 1.0, 1.0, 1.0, 1.0, 1.0, 1.0, 1.0, 1.0, 1.0, 1.0, 1.0, 1.0, 1.0, 1.0, 1.0, 1.0, 1.0, 1.0, 1.0, 1.0, 1.0, 1.0, 1.0, 1.0, 1.0, 1.0, 1.0, 1.0, 1.0, 1.0, 1.0, 1.0, 1.0, 1.0, 1.0, 1.0, 1.0, 1.0, 1.0, 1.0, 1.0, 1.0, 1.0, 1.0, 1.0, 1.0, 1.0, 1.0, 1.0, 1.0, 1.0, 1.0, 1.0, 1.0, 1.0, 1.0, 1.0, 1.0, 1.0, 1.0, 1.0, 1.0, 1.0, 1.0, 1.0, 1.0, 1.0, 1.0, 1.0, 1.0, 1.0, 1.0, 1.0, 1.0, 1.0, 1.0, 1.0, 1.0, 1.0, 1.0, 1.0, 1.0, 1.0, 1.0, 1.0, 1.0, 1.0, 1.0, 1.0, 1.0, 1.0, 1.0, 1.0, 1.0, 1.0, 1.0, 1.0, 1.0, 1.0, 1.0, 1.0, 1.0, 1.0, 1.0, 1.0, 1.0, 1.0, 1.0, 1.0, 1.0, 1.0, 1.0, 1.0, 1.0, 1.0, 1.0, 1.0, 1.0, 1.0, 1.0, 1.0, 1.0, 1.0, 1.0, 1.0, 1.0, 1.0, 1.0, 1.0, 1.0, 1.0, 1.0, 1.0, 1.0, 1.0, 1.0, 1.0, 1.0, 1.0, 1.0, 1.0, 1.0, 1.0, 1.0, 1.0, 1.0, 1.0, 1.0, 1.0, 1.0, 1.0, 1.0, 1.0, 1.0, 1.0, 1.0, 1.0, 1.0, 1.0, 1.0, 1.0, 1.0, 1.0, 1.0, 1.0, 1.0, 1.0, 1.0, 1.0, 1.0, 1.0, 1.0, 1.0, 1.0, 1.0, 1.0, 1.0, 1.0, 1.0, 1.0, 1.0, 1.0, 1.0, 1.0, 1.0, 1.0, 1.0, 1.0, 1.0, 1.0, 1.0, 1.0, 1.0, 1.0, 1.0, 1.0, 1.0, 1.0, 1.0, 1.0, 1.0, 1.0, 1.0, 1.0, 1.0, 1.0, 1.0, 1.0, 1.0, 1.0, 1.0, 1.0, 1.0, 1.0, 1.0, 1.0, 1.0, 1.0, 1.0, 1.0, 1.0, 1.0, 1.0, 1.0, 1.0, 1.0, 1.0, 1.0, 1.0, 1.0, 1.0, 1.0, 1.0, 1.0, 1.0, 1.0, 1.0, 1.0, 1.0, 1.0, 1.0, 1.0, 1.0, 1.0, 1.0, 1.0, 1.0, 1.0, 1.0, 1.0, 1.0, 1.0, 1.0, 1.0, 1.0, 1.0, 1.0, 1.0, 1.0, 1.0, 1.0, 1.0, 1.0, 1.0, 1.0, 1.0, 1.0, 1.0, 1.0, 1.0, 1.0, 1.0, 1.0, 1.0, 1.0, 1.0, 1.0, 1.0, 1.0, 1.0, 1.0, 1.0, 1.0, 1.0, 1.0, 1.0, 1.0, 1.0, 1.0, 1.0, 1.0, 1.0, 1.0, 1.0, 1.0, 1.0, 1.0, 1.0, 1.0, 1.0, 1.0, 1.0, 1.0, 1.0, 1.0, 1.0, 1.0, 1.0, 1.0, 1.0, 1.0, 1.0, 1.0, 1.0, 1.0, 1.0, 1.0, 1.0, 1.0, 1.0, 1.0, 1.0, 1.0, 1.0, 1.0, 1.0, 1.0, 1.0, 1.0, 1.0, 1.0, 1.0, 1.0, 1.0, 1.0, 1.0, 1.0, 1.0, 1.0, 1.0, 1.0, 1.0, 1.0, 1.0, 1.0, 1.0, 1.0, 1.0, 1.0, 1.0, 1.0, 1.0, 1.0, 1.0, 1.0, 1.0, 1.0, 1.0, 1.0, 1.0, 1.0, 1.0, 1.0, 1.0, 1.0, 1.0, 1.0, 1.0, 1.0, 1.0, 1.0, 1.0, 1.0, 1.0, 1.0, 1.0, 1.0, 1.0, 1.0, 1.0, 1.0, 1.0, 1.0, 1.0, 1.0, 1.0, 1.0, 1.0, 1.0, 1.0, 1.0, 1.0, 1.0, 1.0, 1.0, 1.0, 1.0, 1.0, 1.0, 1.0, 1.0, 1.0, 1.0, 1.0, 1.0, 1.0, 1.0, 1.0, 1.0, 1.0, 1.0, 1.0, 1.0, 1.0, 1.0, 1.0, 1.0, 1.0, 1.0, 1.0, 1.0, 1.0, 1.0, 1.0, 1.0, 1.0, 1.0, 1.0, 1.0, 1.0, 1.0, 1.0, 1.0, 1.0, 1.0, 1.0, 1.0, 1.0, 1.0, 1.0, 1.0, 1.0, 1.0, 1.0, 1.0, 1.0, 1.0, 1.0, 1.0, 1.0, 1.0, 1.0, 1.0, 1.0, 1.0, 1.0, 1.0, 1.0, 1.0, 1.0, 1.0, 1.0, 1.0, 1.0, 1.0, 1.0, 1.0, 1.0, 1.0, 1.0, 1.0, 1.0, 1.0, 1.0, 1.0, 1.0, 1.0, 1.0, 1.0, 1.0, 1.0, 1.0, 1.0, 1.0, 1.0, 1.0, 1.0, 1.0, 1.0, 1.0, 1.0, 1.0, 1.0, 1.0, 1.0, 1.0, 1.0, 1.0, 1.0, 1.0, 1.0, 1.0, 1.0, 1.0, 1.0, 1.0, 1.0, 1.0, 1.0, 1.0, 1.0, 1.0, 1.0, 1.0, 1.0, 1.0, 1.0, 1.0, 1.0, 1.0, 1.0, 1.0, 1.0, 1.0, 1.0, 1.0, 1.0, 1.0, 1.0, 1.0, 1.0, 1.0, 1.0, 1.0, 1.0, 1.0, 1.0, 1.0, 1.0, 1.0, 1.0, 1.0, 1.0, 1.0, 1.0, 1.0, 1.0, 1.0, 1.0, 1.0, 1.0, 1.0, 1.0, 1.0, 1.0, 1.0, 1.0, 1.0, 1.0, 1.0, 1.0, 1.0, 1.0, 1.0, 1.0, 1.0, 1.0, 1.0, 1.0, 1.0, 1.0, 1.0, 1.0, 1.0, 1.0, 1.0, 1.0, 1.0, 1.0, 1.0, 1.0, 1.0, 1.0, 1.0, 1.0, 1.0, 1.0, 1.0, 1.0, 1.0, 1.0, 1.0, 1.0, 1.0, 1.0, 1.0, 1.0, 1.0, 1.0, 1.0, 1.0, 1.0, 1.0, 1.0, 1.0, 1.0, 1.0, 1.0, 1.0, 1.0, 1.0, 1.0, 1.0, 1.0, 1.0, 1.0, 1.0, 1.0, 1.0, 1.0, 1.0, 1.0, 1.0, 1.0, 1.0, 1.0, 1.0, 1.0, 1.0, 1.0, 1.0, 1.0, 1.0, 1.0, 1.0, 1.0, 1.0, 1.0, 1.0, 1.0, 1.0, 1.0, 1.0, 1.0, 1.0, 1.0, 1.0, 1.0, 1.0, 1.0, 1.0, 1.0, 1.0, 1.0, 1.0, 1.0, 1.0, 1.0, 1.0, 1.0, 1.0, 1.0, 1.0, 1.0, 1.0, 1.0, 1.0, 1.0, 1.0, 1.0, 1.0, 1.0, 1.0, 1.0, 1.0, 1.0, 1.0, 1.0, 1.0, 1.0, 1.0, 1.0, 1.0, 1.0, 1.0, 1.0, 1.0, 1.0, 1.0, 1.0, 1.0, 1.0, 1.0, 1.0, 1.0, 1.0, 1.0, 1.0, 1.0, 1.0, 1.0, 1.0, 1.0, 1.0, 1.0, 1.0, 1.0, 1.0, 1.0, 1.0, 1.0, 1.0, 1.0, 1.0, 1.0, 1.0, 1.0, 1.0, 1.0, 1.0, 1.0, 1.0, 1.0, 1.0, 1.0, 1.0, 1.0, 1.0, 1.0, 1.0, 1.0, 1.0, 1.0, 1.0, 1.0, 1.0, 1.0, 1.0, 1.0, 1.0, 1.0, 1.0, 1.0, 1.0, 1.0, 1.0, 1.0, 1.0, 1.0, 1.0, 1.0, 1.0, 1.0, 1.0, 1.0, 1.0, 1.0, 1.0, 1.0, 1.0, 1.0, 1.0, 1.0, 1.0, 1.0, 1.0, 1.0, 1.0, 1.0, 1.0, 1.0, 1.0, 1.0, 1.0, 1.0, 1.0, 1.0, 1.0, 1.0, 1.0, 1.0, 1.0, 1.0, 1.0, 1.0, 1.0, 1.0, 1.0, 1.0, 1.0, 1.0, 1.0, 1.0, 1.0, 1.0, 1.0, 1.0, 1.0, 1.0, 1.0, 1.0, 1.0, 1.0, 1.0, 1.0, 1.0, 1.0, 1.0, 1.0, 1.0, 1.0, 1.0, 1.0, 1.0, 1.0, 1.0, 1.0, 1.0, 1.0, 1.0, 1.0, 1.0, 1.0, 1.0, 1.0, 1.0, 1.0, 1.0, 1.0, 1.0, 1.0, 1.0, 1.0, 1.0, 1.0, 1.0, 1.0, 1.0, 1.0, 1.0, 1.0, 1.0, 1.0, 1.0, 1.0, 1.0, 1.0, 1.0, 1.0, 1.0, 1.0, 1.0, 1.0, 1.0, 1.0, 1.0, 1.0, 1.0, 1.0, 1.0, 1.0, 1.0, 1.0, 1.0, 1.0, 1.0, 1.0, 1.0, 1.0, 1.0, 1.0, 1.0, 1.0, 1.0, 1.0, 1.0, 1.0, 1.0, 1.0, 1.0, 1.0, 1.0, 1.0, 1.0, 1.0, 1.0, 1.0, 1.0, 1.0, 1.0, 1.0, 1.0, 1.0, 1.0, 1.0, 1.0, 1.0, 1.0, 1.0, 1.0, 1.0, 1.0, 1.0, 1.0, 1.0, 1.0, 1.0, 1.0, 1.0, 1.0, 1.0, 1.0, 1.0, 1.0, 1.0, 1.0, 1.0, 1.0, 1.0, 1.0, 1.0, 1.0, 1.0, 1.0, 1.0, 1.0, 1.0, 1.0, 1.0, 1.0, 1.0, 1.0, 1.0, 1.0, 1.0, 1.0, 1.0, 1.0, 1.0, 1.0, 1.0, 1.0, 1.0, 1.0, 1.0, 1.0, 1.0, 1.0, 1.0, 1.0, 1.0, 1.0, 1.0, 1.0, 1.0, 1.0, 1.0, 1.0, 1.0, 1.0, 1.0, 1.0, 1.0, 1.0, 1.0, 1.0, 1.0, 1.0, 1.0, 1.0, 1.0, 1.0, 1.0, 1.0, 1.0, 1.0, 1.0, 1.0, 1.0, 1.0, 1.0, 1.0, 1.0, 1.0, 1.0, 1.0, 1.0, 1.0, 1.0, 1.0, 1.0, 1.0, 1.0, 1.0, 1.0, 1.0, 1.0, 1.0, 1.0, 1.0, 1.0, 1.0, 1.0, 1.0, 1.0, 1.0, 1.0, 1.0, 1.0, 1.0, 1.0, 1.0, 1.0, 1.0, 1.0, 1.0, 1.0, 1.0, 1.0, 1.0, 1.0, 1.0, 1.0, 1.0, 1.0, 1.0, 1.0, 1.0, 1.0, 1.0, 1.0, 1.0, 1.0, 1.0, 1.0, 1.0, 1.0, 1.0, 1.0, 1.0, 1.0, 1.0, 1.0, 1.0, 1.0, 1.0, 1.0, 1.0, 1.0, 1.0, 1.0, 1.0, 1.0, 1.0, 1.0, 1.0, 1.0, 1.0, 1.0, 1.0, 1.0, 1.0, 1.0, 1.0, 1.0, 1.0, 1.0, 1.0, 1.0, 1.0, 1.0, 1.0, 1.0, 1.0, 1.0, 1.0, 1.0, 1.0, 1.0, 1.0, 1.0, 1.0, 1.0, 1.0, 1.0, 1.0, 1.0, 1.0, 1.0, 1.0, 1.0, 1.0, 1.0, 1.0, 1.0, 1.0, 1.0, 1.0, 1.0, 1.0, 1.0, 1.0, 1.0, 1.0, 1.0, 1.0, 1.0, 1.0, 1.0, 1.0, 1.0, 1.0, 1.0, 1.0, 1.0, 1.0, 1.0, 1.0, 1.0, 1.0, 1.0, 1.0, 1.0, 1.0, 1.0, 1.0, 1.0, 1.0, 1.0, 1.0, 1.0, 1.0, 1.0, 1.0, 1.0, 1.0, 1.0, 1.0, 1.0, 1.0, 1.0, 1.0, 1.0, 1.0, 1.0, 1.0, 1.0, 1.0, 1.0, 1.0, 1.0, 1.0, 1.0, 1.0, 1.0, 1.0, 1.0, 1.0, 1.0, 1.0, 1.0, 1.0, 1.0, 1.0, 1.0, 1.0, 1.0, 1.0, 1.0, 1.0, 1.0, 1.0, 1.0, 1.0, 1.0, 1.0, 1.0, 1.0, 1.0, 1.0, 1.0, 1.0, 1.0, 1.0, 1.0, 1.0, 1.0, 1.0, 1.0, 1.0, 1.0, 1.0, 1.0, 1.0, 1.0, 1.0, 1.0, 1.0, 1.0, 1.0, 1.0, 1.0, 1.0, 1.0, 1.0, 1.0, 1.0, 1.0, 1.0, 1.0, 1.0, 1.0, 1.0, 1.0, 1.0, 1.0, 1.0, 1.0, 1.0, 1.0, 1.0, 1.0, 1.0, 1.0, 1.0, 1.0, 1.0, 1.0, 1.0, 1.0, 1.0, 1.0, 1.0, 1.0, 1.0, 1.0, 1.0, 1.0, 1.0, 1.0, 1.0, 1.0, 1.0, 1.0, 1.0, 1.0, 1.0, 1.0, 1.0, 1.0, 1.0, 1.0, 1.0, 1.0, 1.0, 1.0, 1.0, 1.0, 1.0, 1.0, 1.0, 1.0, 1.0, 1.0, 1.0, 1.0, 1.0, 1.0, 1.0, 1.0, 1.0, 1.0, 1.0, 1.0, 1.0, 1.0, 1.0, 1.0, 1.0, 1.0, 1.0, 1.0, 1.0, 1.0, 1.0, 1.0, 1.0, 1.0, 1.0, 1.0, 1.0, 1.0, 1.0, 1.0, 1.0, 1.0, 1.0, 1.0, 1.0, 1.0, 1.0, 1.0, 1.0, 1.0, 1.0, 1.0, 1.0, 1.0, 1.0, 1.0, 1.0, 1.0, 1.0, 1.0, 1.0, 1.0, 1.0, 1.0, 1.0, 1.0, 1.0, 1.0, 1.0, 1.0, 1.0, 1.0, 1.0, 1.0, 1.0, 1.0, 1.0, 1.0, 1.0, 1.0, 1.0, 1.0, 1.0, 1.0, 1.0, 1.0, 1.0, 1.0, 1.0, 1.0, 1.0, 1.0, 1.0, 1.0, 1.0, 1.0, 1.0, 1.0, 1.0, 1.0, 1.0, 1.0, 1.0, 1.0, 1.0, 1.0, 1.0, 1.0, 1.0, 1.0, 1.0, 1.0, 1.0, 1.0, 1.0, 1.0, 1.0, 1.0, 1.0, 1.0, 1.0, 1.0, 1.0, 1.0, 1.0, 1.0, 1.0, 1.0, 1.0, 1.0, 1.0, 1.0, 1.0, 1.0, 1.0, 1.0, 1.0, 1.0, 1.0, 1.0, 1.0, 1.0, 1.0, 1.0, 1.0, 1.0, 1.0, 1.0, 1.0, 1.0, 1.0, 1.0, 1.0, 1.0, 1.0, 1.0, 1.0, 1.0, 1.0, 1.0, 1.0, 1.0, 1.0, 1.0, 1.0, 1.0, 1.0, 1.0, 1.0, 1.0, 1.0, 1.0, 1.0, 1.0, 1.0, 1.0, 1.0, 1.0, 1.0, 1.0, 1.0, 1.0, 1.0, 1.0, 1.0, 1.0, 1.0, 1.0, 1.0, 1.0, 1.0, 1.0, 1.0, 1.0, 1.0, 1.0, 1.0, 1.0, 1.0, 1.0, 1.0, 1.0, 1.0, 1.0, 1.0, 1.0, 1.0, 1.0, 1.0, 1.0, 1.0, 1.0, 1.0, 1.0, 1.0, 1.0, 1.0, 1.0, 1.0, 1.0, 1.0, 1.0, 1.0, 1.0, 1.0, 1.0, 1.0, 1.0, 1.0, 1.0, 1.0, 1.0, 1.0, 1.0, 1.0, 1.0, 1.0, 1.0, 1.0, 1.0, 1.0, 1.0, 1.0, 1.0, 1.0, 1.0, 1.0, 1.0, 1.0, 1.0, 1.0, 1.0, 1.0, 1.0, 1.0, 1.0, 1.0, 1.0, 1.0, 1.0, 1.0, 1.0, 1.0, 1.0, 1.0, 1.0, 1.0, 1.0, 1.0, 1.0, 1.0, 1.0, 1.0, 1.0, 1.0, 1.0, 1.0, 1.0, 1.0, 1.0, 1.0, 1.0, 1.0, 1.0, 1.0, 1.0, 1.0, 1.0, 1.0, 1.0, 1.0, 1.0, 1.0, 1.0, 1.0, 1.0, 1.0, 1.0, 1.0, 1.0, 1.0, 1.0, 1.0, 1.0, 1.0, 1.0, 1.0, 1.0, 1.0, 1.0, 1.0, 1.0, 1.0, 1.0, 1.0, 1.0, 1.0, 1.0, 1.0, 1.0, 1.0, 1.0, 1.0, 1.0, 1.0, 1.0, 1.0, 1.0, 1.0, 1.0, 1.0, 1.0, 1.0, 1.0, 1.0, 1.0, 1.0, 1.0, 1.0, 1.0, 1.0, 1.0, 1.0, 1.0, 1.0, 1.0, 1.0, 1.0, 1.0, 1.0, 1.0, 1.0, 1.0, 1.0, 1.0, 1.0, 1.0, 1.0, 1.0, 1.0, 1.0, 1.0, 1.0, 1.0, 1.0, 1.0, 1.0, 1.0, 1.0, 1.0, 1.0, 1.0, 1.0, 1.0, 1.0, 1.0, 1.0, 1.0, 1.0, 1.0, 1.0, 1.0, 1.0, 1.0, 1.0, 1.0, 1.0, 1.0, 1.0, 1.0, 1.0, 1.0, 1.0, 1.0, 1.0, 1.0, 1.0, 1.0, 1.0, 1.0, 1.0, 1.0, 1.0, 1.0, 1.0, 1.0, 1.0, 1.0, 1.0, 1.0, 1.0, 1.0, 1.0, 1.0, 1.0, 1.0, 1.0, 1.0, 1.0, 1.0, 1.0, 1.0, 1.0, 1.0, 1.0, 1.0, 1.0, 1.0, 1.0, 1.0, 1.0, 1.0, 1.0, 1.0, 1.0, 1.0, 1.0, 1.0, 1.0, 1.0, 1.0, 1.0, 1.0, 1.0, 1.0, 1.0, 1.0, 1.0, 1.0, 1.0, 1.0, 1.0, 1.0, 1.0, 1.0, 1.0, 1.0, 1.0, 1.0, 1.0, 1.0, 1.0, 1.0, 1.0, 1.0, 1.0, 1.0, 1.0, 1.0])
me_ground.materials.append(mat_material_001)
me_ground.use_remesh_fix_poles = True
me_ground.use_remesh_preserve_attributes = False
me_ground.use_mirror_vertex_groups = False
me_ground.use_paint_bone_selection = False
me_ground.use_paint_mask = True
me_ground.update()

# ---- objects
ob_light = bpy.data.objects.new('Light', light_light)
ob_camera = bpy.data.objects.new('Camera', cam_camera)
ob_ground_visual = bpy.data.objects.new('ground_visual', me_ground)
ob_endparticle = bpy.data.objects.new('EndParticle', None)
ob_tree = bpy.data.objects.new('Tree', None)
ob_tree_001 = bpy.data.objects.new('Tree.001', None)
ob_tree_002 = bpy.data.objects.new('Tree.002', None)
ob_tree_003 = bpy.data.objects.new('Tree.003', None)
ob_tree_004 = bpy.data.objects.new('Tree.004', None)
ob_tree_005 = bpy.data.objects.new('Tree.005', None)
ob_tree_006 = bpy.data.objects.new('Tree.006', None)
ob_tree_007 = bpy.data.objects.new('Tree.007', None)
ob_tree_008 = bpy.data.objects.new('Tree.008', None)
ob_tree_009 = bpy.data.objects.new('Tree.009', None)
ob_tree_010 = bpy.data.objects.new('Tree.010', None)
ob_tree_011 = bpy.data.objects.new('Tree.011', None)
ob_bridgefront = bpy.data.objects.new('BridgeFront', None)
ob_cart = bpy.data.objects.new('Cart', None)
ob_tree_012 = bpy.data.objects.new('Tree.012', None)
ob_tree_013 = bpy.data.objects.new('Tree.013', None)
ob_tree_014 = bpy.data.objects.new('Tree.014', None)
ob_tree_015 = bpy.data.objects.new('Tree.015', None)
ob_tree_016 = bpy.data.objects.new('Tree.016', None)
ob_tree_017 = bpy.data.objects.new('Tree.017', None)
ob_tree_018 = bpy.data.objects.new('Tree.018', None)
ob_tree_019 = bpy.data.objects.new('Tree.019', None)
ob_tree_020 = bpy.data.objects.new('Tree.020', None)
ob_tree_021 = bpy.data.objects.new('Tree.021', None)
ob_tree_022 = bpy.data.objects.new('Tree.022', None)
ob_tree_023 = bpy.data.objects.new('Tree.023', None)
ob_tree_024 = bpy.data.objects.new('Tree.024', None)
ob_tree_025 = bpy.data.objects.new('Tree.025', None)
ob_tree_026 = bpy.data.objects.new('Tree.026', None)
ob_tree_027 = bpy.data.objects.new('Tree.027', None)
ob_tree_028 = bpy.data.objects.new('Tree.028', None)
ob_tree_029 = bpy.data.objects.new('Tree.029', None)
ob_tree_030 = bpy.data.objects.new('Tree.030', None)
ob_tree_031 = bpy.data.objects.new('Tree.031', None)
ob_tree_032 = bpy.data.objects.new('Tree.032', None)
ob_tree_033 = bpy.data.objects.new('Tree.033', None)
ob_tree_034 = bpy.data.objects.new('Tree.034', None)
ob_tree_035 = bpy.data.objects.new('Tree.035', None)
ob_tree_036 = bpy.data.objects.new('Tree.036', None)
ob_tree_037 = bpy.data.objects.new('Tree.037', None)
ob_tree_038 = bpy.data.objects.new('Tree.038', None)
ob_tree_039 = bpy.data.objects.new('Tree.039', None)
ob_tree_040 = bpy.data.objects.new('Tree.040', None)
ob_tree_041 = bpy.data.objects.new('Tree.041', None)
ob_tree_042 = bpy.data.objects.new('Tree.042', None)
ob_tree_043 = bpy.data.objects.new('Tree.043', None)
ob_tree_044 = bpy.data.objects.new('Tree.044', None)
ob_tree_045 = bpy.data.objects.new('Tree.045', None)
ob_tree_046 = bpy.data.objects.new('Tree.046', None)
ob_tree_047 = bpy.data.objects.new('Tree.047', None)
ob_tree_048 = bpy.data.objects.new('Tree.048', None)
ob_tree_049 = bpy.data.objects.new('Tree.049', None)
ob_tree_050 = bpy.data.objects.new('Tree.050', None)
ob_tree_051 = bpy.data.objects.new('Tree.051', None)
ob_tree_052 = bpy.data.objects.new('Tree.052', None)
ob_tree_053 = bpy.data.objects.new('Tree.053', None)
ob_tree_054 = bpy.data.objects.new('Tree.054', None)
ob_tree_055 = bpy.data.objects.new('Tree.055', None)
ob_tree_056 = bpy.data.objects.new('Tree.056', None)
ob_tree_057 = bpy.data.objects.new('Tree.057', None)
ob_tree_058 = bpy.data.objects.new('Tree.058', None)
ob_tree_059 = bpy.data.objects.new('Tree.059', None)
ob_tree_060 = bpy.data.objects.new('Tree.060', None)
ob_tree_061 = bpy.data.objects.new('Tree.061', None)
ob_tree_062 = bpy.data.objects.new('Tree.062', None)
ob_tree_063 = bpy.data.objects.new('Tree.063', None)
ob_tree_064 = bpy.data.objects.new('Tree.064', None)
ob_tree_065 = bpy.data.objects.new('Tree.065', None)
ob_tree_066 = bpy.data.objects.new('Tree.066', None)
ob_tree_067 = bpy.data.objects.new('Tree.067', None)
ob_tree_068 = bpy.data.objects.new('Tree.068', None)
ob_tree_069 = bpy.data.objects.new('Tree.069', None)
ob_tree_070 = bpy.data.objects.new('Tree.070', None)
ob_tree_071 = bpy.data.objects.new('Tree.071', None)
ob_tree_072 = bpy.data.objects.new('Tree.072', None)
ob_tree_073 = bpy.data.objects.new('Tree.073', None)
ob_tree_074 = bpy.data.objects.new('Tree.074', None)
ob_tree_075 = bpy.data.objects.new('Tree.075', None)
ob_p2 = bpy.data.objects.new('p2', None)
ob_path = bpy.data.objects.new('path', None)
ob_p0 = bpy.data.objects.new('p0', None)
ob_p1 = bpy.data.objects.new('p1', None)
ob_p3 = bpy.data.objects.new('p3', None)
ob_p4 = bpy.data.objects.new('p4', None)
ob_p5 = bpy.data.objects.new('p5', None)
ob_p6 = bpy.data.objects.new('p6', None)
ob_p7 = bpy.data.objects.new('p7', None)
ob_p8 = bpy.data.objects.new('p8', None)
ob_p9 = bpy.data.objects.new('p9', None)
ob_p10 = bpy.data.objects.new('p10', None)
ob_p11 = bpy.data.objects.new('p11', None)
ob_p12 = bpy.data.objects.new('p12', None)
ob_p13 = bpy.data.objects.new('p13', None)
ob_guy = bpy.data.objects.new('Guy', None)
ob_empty = bpy.data.objects.new('Empty', None)
ob_guy_001 = bpy.data.objects.new('Guy.001', None)
ob_guy_002 = bpy.data.objects.new('Guy.002', None)
ob_guy_soldier_001 = bpy.data.objects.new('Guy_Soldier.001', None)
ob_guy_soldier_002 = bpy.data.objects.new('Guy_Soldier.002', None)
ob_guy_soldier_003 = bpy.data.objects.new('Guy_Soldier.003', None)
ob_guy_soldier_004 = bpy.data.objects.new('Guy_Soldier.004', None)
ob_windmill = bpy.data.objects.new('Windmill', None)
ob_windmill_001 = bpy.data.objects.new('Windmill.001', None)
ob_bandit = bpy.data.objects.new('Bandit', None)
ob_bandit_002 = bpy.data.objects.new('Bandit.002', None)
ob_bandit_003 = bpy.data.objects.new('Bandit.003', None)
ob_windmill_002 = bpy.data.objects.new('Windmill.002', None)
ob_windmill_003 = bpy.data.objects.new('Windmill.003', None)
ob_windmill_004 = bpy.data.objects.new('Windmill.004', None)
ob_windmill_005 = bpy.data.objects.new('Windmill.005', None)
ob_windmill_006 = bpy.data.objects.new('Windmill.006', None)
ob_windmill_007 = bpy.data.objects.new('Windmill.007', None)
ob_windmill_008 = bpy.data.objects.new('Windmill.008', None)
ob_windmill_009 = bpy.data.objects.new('Windmill.009', None)
ob_windmill_010 = bpy.data.objects.new('Windmill.010', None)
ob_windmill_011 = bpy.data.objects.new('Windmill.011', None)
ob_windmill_012 = bpy.data.objects.new('Windmill.012', None)
ob_windmill_013 = bpy.data.objects.new('Windmill.013', None)
ob_windmill_014 = bpy.data.objects.new('Windmill.014', None)
ob_windmill_015 = bpy.data.objects.new('Windmill.015', None)
ob_windmill_016 = bpy.data.objects.new('Windmill.016', None)
ob_windmill_017 = bpy.data.objects.new('Windmill.017', None)
ob_bandit_001 = bpy.data.objects.new('Bandit.001', None)
ob_bandit_004 = bpy.data.objects.new('Bandit.004', None)
ob_bandit_005 = bpy.data.objects.new('Bandit.005', None)
ob_bandit_006 = bpy.data.objects.new('Bandit.006', None)
ob_bandit_007 = bpy.data.objects.new('Bandit.007', None)
ob_bandit_008 = bpy.data.objects.new('Bandit.008', None)
ob_bandit_009 = bpy.data.objects.new('Bandit.009', None)
ob_bandit_010 = bpy.data.objects.new('Bandit.010', None)
ob_bandit_011 = bpy.data.objects.new('Bandit.011', None)
ob_bandit_012 = bpy.data.objects.new('Bandit.012', None)
ob_bandit_013 = bpy.data.objects.new('Bandit.013', None)
ob_bandit_014 = bpy.data.objects.new('Bandit.014', None)
ob_bandit_015 = bpy.data.objects.new('Bandit.015', None)
ob_bandit_016 = bpy.data.objects.new('Bandit.016', None)
ob_bandit_017 = bpy.data.objects.new('Bandit.017', None)
ob_bandit_018 = bpy.data.objects.new('Bandit.018', None)
ob_bandit_019 = bpy.data.objects.new('Bandit.019', None)
ob_bandit_020 = bpy.data.objects.new('Bandit.020', None)
ob_bandit_021 = bpy.data.objects.new('Bandit.021', None)
ob_bandit_022 = bpy.data.objects.new('Bandit.022', None)
ob_bandit_023 = bpy.data.objects.new('Bandit.023', None)
ob_bandit_024 = bpy.data.objects.new('Bandit.024', None)
ob_bandit_025 = bpy.data.objects.new('Bandit.025', None)
ob_bandit_026 = bpy.data.objects.new('Bandit.026', None)
ob_bandit_027 = bpy.data.objects.new('Bandit.027', None)
ob_bandit_028 = bpy.data.objects.new('Bandit.028', None)
ob_bandit_029 = bpy.data.objects.new('Bandit.029', None)
ob_bandit_030 = bpy.data.objects.new('Bandit.030', None)
ob_windmill_018 = bpy.data.objects.new('Windmill.018', None)
ob_windmill_019 = bpy.data.objects.new('Windmill.019', None)
ob_windmill_020 = bpy.data.objects.new('Windmill.020', None)
ob_windmill_021 = bpy.data.objects.new('Windmill.021', None)
ob_windmill_022 = bpy.data.objects.new('Windmill.022', None)

# ---- transforms, parenting, visibility, modifiers, constraints
ob_light.location = (-0.3588, 1.069, 18.45)
ob_light.rotation_euler = (-0.7682, -0.1644, -1.63)
ob_light.lock_rotations_4d = False
ob_light.empty_display_type = 'ARROWS'
ob_light.color = (0.0, 0.0, 0.0, 0.0)
ob_light.lineart.crease_threshold = 0.0
ob_camera.location = (36.62, -26.59, 57.99)
ob_camera.rotation_euler = (0.8029, -4.789e-07, 1.033)
ob_camera.scale = (1.0, 1.0, 1.0)
ob_camera.lock_rotations_4d = False
ob_camera.empty_display_type = 'ARROWS'
ob_camera.color = (0.0, 0.0, 0.0, 0.0)
ob_camera.display_type = 'WIRE'
ob_camera.lineart.crease_threshold = 0.0
ob_ground_visual.location = (0.0, 0.0, 0.0)
ob_ground_visual.scale = (7.182, 21.61, 13.6)
ob_ground_visual.lineart.crease_threshold = 0.0
_m = ob_ground_visual.modifiers.new('Subdivision', 'SUBSURF')
_m.uv_smooth = 'PRESERVE_CORNERS'
_m.show_only_control_edges = False
ob_endparticle.location = (0.6066, 9.07, 1.339)
ob_endparticle.scale = (3.531, 3.531, 3.531)
ob_endparticle.lineart.crease_threshold = 0.0
ob_tree.location = (3.954, -16.83, 0.6547)
ob_tree.scale = (0.2588, 0.2588, 0.2588)
ob_tree.instance_type = 'COLLECTION'
ob_tree.lineart.crease_threshold = 0.0
ob_tree_001.location = (-10.19, 0.4981, 0.0)
ob_tree_001.scale = (0.2588, 0.2588, 0.2588)
ob_tree_001.instance_type = 'COLLECTION'
ob_tree_001.lineart.crease_threshold = 0.0
ob_tree_002.location = (-29.09, 51.18, 0.4009)
ob_tree_002.scale = (0.2588, 0.2588, 0.2588)
ob_tree_002.instance_type = 'COLLECTION'
ob_tree_002.lineart.crease_threshold = 0.0
ob_tree_003.location = (-30.24, 18.74, 0.1506)
ob_tree_003.scale = (0.2095, 0.2095, 0.2095)
ob_tree_003.instance_type = 'COLLECTION'
ob_tree_003.lineart.crease_threshold = 0.0
ob_tree_004.location = (-35.01, 40.0, 0.3901)
ob_tree_004.scale = (0.2095, 0.2095, 0.2095)
ob_tree_004.instance_type = 'COLLECTION'
ob_tree_004.lineart.crease_threshold = 0.0
ob_tree_005.location = (6.968, 13.4, 0.01644)
ob_tree_005.scale = (0.2095, 0.2095, 0.2095)
ob_tree_005.instance_type = 'COLLECTION'
ob_tree_005.lineart.crease_threshold = 0.0
ob_tree_006.location = (-9.869, 22.28, 1.907e-06)
ob_tree_006.scale = (0.2095, 0.2095, 0.2095)
ob_tree_006.instance_type = 'COLLECTION'
ob_tree_006.lineart.crease_threshold = 0.0
ob_tree_007.location = (-2.189, 20.34, 0.002618)
ob_tree_007.scale = (0.2095, 0.2095, 0.2095)
ob_tree_007.instance_type = 'COLLECTION'
ob_tree_007.lineart.crease_threshold = 0.0
ob_tree_008.location = (-12.29, -8.182, 0.08604)
ob_tree_008.scale = (0.2095, 0.2095, 0.2095)
ob_tree_008.instance_type = 'COLLECTION'
ob_tree_008.lineart.crease_threshold = 0.0
ob_tree_009.location = (-27.41, 31.64, 0.1339)
ob_tree_009.scale = (0.2095, 0.2095, 0.2095)
ob_tree_009.instance_type = 'COLLECTION'
ob_tree_009.lineart.crease_threshold = 0.0
ob_tree_010.location = (-37.3, 20.42, 0.5118)
ob_tree_010.scale = (0.2095, 0.2095, 0.2095)
ob_tree_010.instance_type = 'COLLECTION'
ob_tree_010.lineart.crease_threshold = 0.0
ob_tree_011.location = (3.671, -3.472, 0.241)
ob_tree_011.scale = (0.2095, 0.2095, 0.3401)
ob_tree_011.instance_type = 'COLLECTION'
ob_tree_011.lineart.crease_threshold = 0.0
ob_bridgefront.location = (-27.42, 1.011, 0.2204)
ob_bridgefront.rotation_euler = (0.0, -0.0, 1.255)
ob_bridgefront.scale = (1.062, 2.562, 1.0)
ob_bridgefront.instance_type = 'COLLECTION'
ob_bridgefront.lineart.crease_threshold = 0.0
ob_cart.location = (-6.045, -0.1936, 0.9676)
ob_cart.scale = (0.1146, 0.1146, 0.1146)
ob_cart.instance_type = 'COLLECTION'
ob_cart.lineart.crease_threshold = 0.0
ob_tree_012.location = (-42.1, 70.92, 0.6341)
ob_tree_012.scale = (0.2095, 0.2095, 0.2095)
ob_tree_012.instance_type = 'COLLECTION'
ob_tree_012.lineart.crease_threshold = 0.0
ob_tree_013.location = (-28.97, 81.12, 0.9402)
ob_tree_013.scale = (0.2095, 0.2095, 0.2095)
ob_tree_013.instance_type = 'COLLECTION'
ob_tree_013.lineart.crease_threshold = 0.0
ob_tree_014.location = (-88.24, 140.6, -7.54)
ob_tree_014.scale = (0.2588, 0.2588, 0.2588)
ob_tree_014.instance_type = 'COLLECTION'
ob_tree_014.lineart.crease_threshold = 0.0
ob_tree_015.location = (-99.43, 158.9, -6.812)
ob_tree_015.scale = (0.2095, 0.2095, 0.2095)
ob_tree_015.instance_type = 'COLLECTION'
ob_tree_015.lineart.crease_threshold = 0.0
ob_tree_016.location = (-86.31, 169.1, -6.506)
ob_tree_016.scale = (0.2095, 0.2095, 0.2095)
ob_tree_016.instance_type = 'COLLECTION'
ob_tree_016.lineart.crease_threshold = 0.0
ob_tree_017.location = (-68.05, 138.8, -3.748)
ob_tree_017.scale = (0.2588, 0.2588, 0.2588)
ob_tree_017.instance_type = 'COLLECTION'
ob_tree_017.lineart.crease_threshold = 0.0
ob_tree_018.location = (-104.5, 126.2, -8.508)
ob_tree_018.scale = (0.2588, 0.2588, 0.2588)
ob_tree_018.instance_type = 'COLLECTION'
ob_tree_018.lineart.crease_threshold = 0.0
ob_tree_019.location = (-138.9, 128.3, -10.09)
ob_tree_019.scale = (0.2588, 0.2588, 0.2588)
ob_tree_019.instance_type = 'COLLECTION'
ob_tree_019.lineart.crease_threshold = 0.0
ob_tree_020.location = (-139.2, 138.2, -10.09)
ob_tree_020.scale = (0.2588, 0.2588, 0.2588)
ob_tree_020.instance_type = 'COLLECTION'
ob_tree_020.lineart.crease_threshold = 0.0
ob_tree_021.location = (-138.9, 155.1, -10.06)
ob_tree_021.scale = (0.2588, 0.2588, 0.2588)
ob_tree_021.instance_type = 'COLLECTION'
ob_tree_021.lineart.crease_threshold = 0.0
ob_tree_022.location = (-132.5, 177.1, -9.585)
ob_tree_022.scale = (0.2588, 0.2588, 0.2588)
ob_tree_022.instance_type = 'COLLECTION'
ob_tree_022.lineart.crease_threshold = 0.0
ob_tree_023.location = (-117.2, 188.2, -9.289)
ob_tree_023.scale = (0.2588, 0.2588, 0.2588)
ob_tree_023.instance_type = 'COLLECTION'
ob_tree_023.lineart.crease_threshold = 0.0
ob_tree_024.location = (-95.47, 198.2, -8.881)
ob_tree_024.scale = (0.2588, 0.2588, 0.2588)
ob_tree_024.instance_type = 'COLLECTION'
ob_tree_024.lineart.crease_threshold = 0.0
ob_tree_025.location = (-151.7, 218.4, -8.861)
ob_tree_025.scale = (0.2588, 0.2588, 0.2588)
ob_tree_025.instance_type = 'COLLECTION'
ob_tree_025.lineart.crease_threshold = 0.0
ob_tree_026.location = (-163.6, 197.1, -9.34)
ob_tree_026.scale = (0.2588, 0.2588, 0.2588)
ob_tree_026.instance_type = 'COLLECTION'
ob_tree_026.lineart.crease_threshold = 0.0
ob_tree_027.location = (-171.5, 172.9, -9.863)
ob_tree_027.scale = (0.2588, 0.2588, 0.2588)
ob_tree_027.instance_type = 'COLLECTION'
ob_tree_027.lineart.crease_threshold = 0.0
ob_tree_028.location = (-199.0, 180.8, -9.767)
ob_tree_028.scale = (0.2588, 0.2588, 0.2588)
ob_tree_028.instance_type = 'COLLECTION'
ob_tree_028.lineart.crease_threshold = 0.0
ob_tree_029.location = (-205.5, 147.9, -9.97)
ob_tree_029.scale = (0.2588, 0.2588, 0.2588)
ob_tree_029.instance_type = 'COLLECTION'
ob_tree_029.lineart.crease_threshold = 0.0
ob_tree_030.location = (-193.6, 121.2, -10.06)
ob_tree_030.scale = (0.2588, 0.2588, 0.2588)
ob_tree_030.instance_type = 'COLLECTION'
ob_tree_030.lineart.crease_threshold = 0.0
ob_tree_031.location = (-172.6, 121.5, -10.09)
ob_tree_031.scale = (0.2588, 0.2588, 0.2588)
ob_tree_031.instance_type = 'COLLECTION'
ob_tree_031.lineart.crease_threshold = 0.0
ob_tree_032.location = (-175.2, 152.3, -10.09)
ob_tree_032.scale = (0.2588, 0.2588, 0.2588)
ob_tree_032.instance_type = 'COLLECTION'
ob_tree_032.lineart.crease_threshold = 0.0
ob_tree_033.location = (-199.0, 215.5, -8.858)
ob_tree_033.scale = (0.2588, 0.2588, 0.2588)
ob_tree_033.instance_type = 'COLLECTION'
ob_tree_033.lineart.crease_threshold = 0.0
ob_tree_034.location = (-232.3, 225.0, -7.333)
ob_tree_034.scale = (0.2588, 0.2588, 0.2588)
ob_tree_034.instance_type = 'COLLECTION'
ob_tree_034.lineart.crease_threshold = 0.0
ob_tree_035.location = (-281.1, 238.3, -3.234)
ob_tree_035.scale = (0.2588, 0.2588, 0.2588)
ob_tree_035.instance_type = 'COLLECTION'
ob_tree_035.lineart.crease_threshold = 0.0
ob_tree_036.location = (-273.2, 218.4, -4.506)
ob_tree_036.scale = (0.2588, 0.2588, 0.2588)
ob_tree_036.instance_type = 'COLLECTION'
ob_tree_036.lineart.crease_threshold = 0.0
ob_tree_037.location = (-251.5, 192.8, -7.311)
ob_tree_037.scale = (0.2588, 0.2588, 0.2588)
ob_tree_037.instance_type = 'COLLECTION'
ob_tree_037.lineart.crease_threshold = 0.0
ob_tree_038.location = (-250.4, 226.4, -5.893)
ob_tree_038.scale = (0.2588, 0.2588, 0.2588)
ob_tree_038.instance_type = 'COLLECTION'
ob_tree_038.lineart.crease_threshold = 0.0
ob_tree_039.location = (-313.0, 231.1, -2.588)
ob_tree_039.scale = (0.2588, 0.2588, 0.2588)
ob_tree_039.instance_type = 'COLLECTION'
ob_tree_039.lineart.crease_threshold = 0.0
ob_tree_040.location = (-353.1, 244.5, -2.158)
ob_tree_040.scale = (0.2588, 0.2588, 0.2588)
ob_tree_040.instance_type = 'COLLECTION'
ob_tree_040.lineart.crease_threshold = 0.0
ob_tree_041.location = (-358.5, 223.5, -2.551)
ob_tree_041.scale = (0.2588, 0.2588, 0.2588)
ob_tree_041.instance_type = 'COLLECTION'
ob_tree_041.lineart.crease_threshold = 0.0
ob_tree_042.location = (-404.8, 215.5, -2.449)
ob_tree_042.scale = (0.2588, 0.2588, 0.2588)
ob_tree_042.instance_type = 'COLLECTION'
ob_tree_042.lineart.crease_threshold = 0.0
ob_tree_043.location = (-407.0, 231.1, -2.139)
ob_tree_043.scale = (0.2588, 0.2588, 0.2588)
ob_tree_043.instance_type = 'COLLECTION'
ob_tree_043.lineart.crease_threshold = 0.0
ob_tree_044.location = (-409.5, 195.3, -2.69)
ob_tree_044.scale = (0.2588, 0.2588, 0.2588)
ob_tree_044.instance_type = 'COLLECTION'
ob_tree_044.lineart.crease_threshold = 0.0
ob_tree_045.location = (-464.8, 182.3, -2.496)
ob_tree_045.scale = (0.2588, 0.2588, 0.2588)
ob_tree_045.instance_type = 'COLLECTION'
ob_tree_045.lineart.crease_threshold = 0.0
ob_tree_046.location = (-467.0, 197.9, -2.186)
ob_tree_046.scale = (0.2588, 0.2588, 0.2588)
ob_tree_046.instance_type = 'COLLECTION'
ob_tree_046.lineart.crease_threshold = 0.0
ob_tree_047.location = (-469.5, 162.1, -2.738)
ob_tree_047.scale = (0.2588, 0.2588, 0.2588)
ob_tree_047.instance_type = 'COLLECTION'
ob_tree_047.lineart.crease_threshold = 0.0
ob_tree_048.location = (-509.8, 144.8, -2.587)
ob_tree_048.scale = (0.2588, 0.2588, 0.2588)
ob_tree_048.instance_type = 'COLLECTION'
ob_tree_048.lineart.crease_threshold = 0.0
ob_tree_049.location = (-512.0, 160.4, -2.277)
ob_tree_049.scale = (0.2588, 0.2588, 0.2588)
ob_tree_049.instance_type = 'COLLECTION'
ob_tree_049.lineart.crease_threshold = 0.0
ob_tree_050.location = (-514.5, 124.6, -2.828)
ob_tree_050.scale = (0.2588, 0.2588, 0.2588)
ob_tree_050.instance_type = 'COLLECTION'
ob_tree_050.lineart.crease_threshold = 0.0
ob_tree_051.location = (-563.1, 107.7, -2.438)
ob_tree_051.rotation_euler = (0.0, -0.0, -0.576)
ob_tree_051.scale = (0.2588, 0.2588, 0.2588)
ob_tree_051.instance_type = 'COLLECTION'
ob_tree_051.lineart.crease_threshold = 0.0
ob_tree_052.location = (-556.4, 121.9, -2.128)
ob_tree_052.rotation_euler = (0.0, -0.0, -0.576)
ob_tree_052.scale = (0.2588, 0.2588, 0.2588)
ob_tree_052.instance_type = 'COLLECTION'
ob_tree_052.lineart.crease_threshold = 0.0
ob_tree_053.location = (-612.9, 28.6, -2.692)
ob_tree_053.rotation_euler = (0.0, -0.0, -0.576)
ob_tree_053.scale = (0.2588, 0.2588, 0.2588)
ob_tree_053.instance_type = 'COLLECTION'
ob_tree_053.lineart.crease_threshold = 0.0
ob_tree_054.location = (-431.1, 195.5, -2.596)
ob_tree_054.rotation_euler = (0.0, -0.0, -0.576)
ob_tree_054.scale = (0.2588, 0.2588, 0.2588)
ob_tree_054.instance_type = 'COLLECTION'
ob_tree_054.lineart.crease_threshold = 0.0
ob_tree_055.location = (-424.4, 209.7, -2.286)
ob_tree_055.rotation_euler = (0.0, -0.0, -0.576)
ob_tree_055.scale = (0.2588, 0.2588, 0.2588)
ob_tree_055.instance_type = 'COLLECTION'
ob_tree_055.lineart.crease_threshold = 0.0
ob_tree_056.location = (-446.0, 181.0, -2.837)
ob_tree_056.rotation_euler = (0.0, -0.0, -0.576)
ob_tree_056.scale = (0.2588, 0.2588, 0.2588)
ob_tree_056.instance_type = 'COLLECTION'
ob_tree_056.lineart.crease_threshold = 0.0
ob_tree_057.location = (-287.3, 218.0, -3.661)
ob_tree_057.rotation_euler = (0.0, -0.0, -0.576)
ob_tree_057.scale = (0.2588, 0.2588, 0.2588)
ob_tree_057.instance_type = 'COLLECTION'
ob_tree_057.lineart.crease_threshold = 0.0
ob_tree_058.location = (-280.7, 232.2, -3.352)
ob_tree_058.rotation_euler = (0.0, -0.0, -0.576)
ob_tree_058.scale = (0.2588, 0.2588, 0.2588)
ob_tree_058.instance_type = 'COLLECTION'
ob_tree_058.lineart.crease_threshold = 0.0
ob_tree_059.location = (-302.3, 203.5, -3.903)
ob_tree_059.rotation_euler = (0.0, -0.0, -0.576)
ob_tree_059.scale = (0.2588, 0.2588, 0.2588)
ob_tree_059.instance_type = 'COLLECTION'
ob_tree_059.lineart.crease_threshold = 0.0
ob_tree_060.location = (-619.8, 60.48, -2.365)
ob_tree_060.rotation_euler = (0.0, -0.0, -0.576)
ob_tree_060.scale = (0.2588, 0.2588, 0.2588)
ob_tree_060.instance_type = 'COLLECTION'
ob_tree_060.lineart.crease_threshold = 0.0
ob_tree_061.location = (-613.2, 74.7, -2.055)
ob_tree_061.rotation_euler = (0.0, -0.0, -0.576)
ob_tree_061.scale = (0.2588, 0.2588, 0.2588)
ob_tree_061.instance_type = 'COLLECTION'
ob_tree_061.lineart.crease_threshold = 0.0
ob_tree_062.location = (-634.8, 46.05, -2.607)
ob_tree_062.rotation_euler = (0.0, -0.0, -0.576)
ob_tree_062.scale = (0.2588, 0.2588, 0.2588)
ob_tree_062.instance_type = 'COLLECTION'
ob_tree_062.lineart.crease_threshold = 0.0
ob_tree_063.location = (-684.2, -5.145, -2.3)
ob_tree_063.rotation_euler = (0.0, -0.0, -0.576)
ob_tree_063.scale = (0.2588, 0.2588, 0.2588)
ob_tree_063.instance_type = 'COLLECTION'
ob_tree_063.lineart.crease_threshold = 0.0
ob_tree_064.location = (-702.3, -40.14, -2.55)
ob_tree_064.rotation_euler = (0.0, -0.0, -0.576)
ob_tree_064.scale = (0.2588, 0.2588, 0.2588)
ob_tree_064.instance_type = 'COLLECTION'
ob_tree_064.lineart.crease_threshold = 0.0
ob_tree_065.location = (-794.8, -89.52, -2.222)
ob_tree_065.rotation_euler = (0.0, -0.0, -0.576)
ob_tree_065.scale = (0.2588, 0.2588, 0.2588)
ob_tree_065.instance_type = 'COLLECTION'
ob_tree_065.lineart.crease_threshold = 0.0
ob_tree_066.location = (-898.5, -90.14, -2.561)
ob_tree_066.rotation_euler = (0.0, -0.0, -0.576)
ob_tree_066.scale = (0.2588, 0.2588, 0.2588)
ob_tree_066.instance_type = 'COLLECTION'
ob_tree_066.lineart.crease_threshold = 0.0
ob_tree_067.location = (-939.8, -35.77, -2.487)
ob_tree_067.rotation_euler = (0.0, -0.0, -0.576)
ob_tree_067.scale = (0.2588, 0.2588, 0.2588)
ob_tree_067.instance_type = 'COLLECTION'
ob_tree_067.lineart.crease_threshold = 0.0
ob_tree_068.location = (-982.3, -26.39, -2.697)
ob_tree_068.rotation_euler = (0.0, -0.0, -0.576)
ob_tree_068.scale = (0.2588, 0.2588, 0.2588)
ob_tree_068.instance_type = 'COLLECTION'
ob_tree_068.lineart.crease_threshold = 0.0
ob_tree_069.location = (-882.3, -71.39, -2.009)
ob_tree_069.rotation_euler = (0.0, -0.0, -0.576)
ob_tree_069.scale = (0.2588, 0.2588, 0.2588)
ob_tree_069.instance_type = 'COLLECTION'
ob_tree_069.lineart.crease_threshold = 0.0
ob_tree_070.location = (-857.3, -99.51, -2.233)
ob_tree_070.rotation_euler = (0.0, -0.0, -0.576)
ob_tree_070.scale = (0.2588, 0.2588, 0.2588)
ob_tree_070.instance_type = 'COLLECTION'
ob_tree_070.lineart.crease_threshold = 0.0
ob_tree_071.location = (-826.0, -123.3, -2.651)
ob_tree_071.rotation_euler = (0.0, -0.0, -0.576)
ob_tree_071.scale = (0.2588, 0.2588, 0.2588)
ob_tree_071.instance_type = 'COLLECTION'
ob_tree_071.lineart.crease_threshold = 0.0
ob_tree_072.location = (-757.9, -93.26, -2.635)
ob_tree_072.rotation_euler = (0.0, -0.0, -0.576)
ob_tree_072.scale = (0.2588, 0.2588, 0.2588)
ob_tree_072.instance_type = 'COLLECTION'
ob_tree_072.lineart.crease_threshold = 0.0
ob_tree_073.location = (-663.6, -23.27, -2.692)
ob_tree_073.rotation_euler = (0.0, -0.0, -0.576)
ob_tree_073.scale = (0.2588, 0.2588, 0.2588)
ob_tree_073.instance_type = 'COLLECTION'
ob_tree_073.lineart.crease_threshold = 0.0
ob_tree_074.location = (-44.13, 91.68, 0.6634)
ob_tree_074.scale = (0.2095, 0.2095, 0.2095)
ob_tree_074.instance_type = 'COLLECTION'
ob_tree_074.lineart.crease_threshold = 0.0
ob_tree_075.location = (-47.79, 118.4, 0.4653)
ob_tree_075.scale = (0.2095, 0.2095, 0.2095)
ob_tree_075.instance_type = 'COLLECTION'
ob_tree_075.lineart.crease_threshold = 0.0
ob_p2.parent = ob_path
ob_p2.matrix_parent_inverse = Matrix(((1.0, -0.0, 0.0, 34.27), (-0.0, 1.0, -0.0, -77.8), (0.0, 0.0, 1.0, -0.6632), (-0.0, 0.0, -0.0, 1.0)))
ob_p2.location = (-34.92, 70.74, 0.5959)
ob_p2.empty_display_type = 'SPHERE'
ob_p2.lineart.crease_threshold = 0.0
ob_path.location = (-34.27, 77.8, 0.6632)
ob_path.empty_display_type = 'CUBE'
ob_path.empty_display_size = 41.61
ob_path.lineart.crease_threshold = 0.0
ob_p0.parent = ob_path
ob_p0.matrix_parent_inverse = Matrix(((1.0, -0.0, 0.0, 34.27), (-0.0, 1.0, -0.0, -77.8), (0.0, 0.0, 1.0, -0.6632), (-0.0, 0.0, -0.0, 1.0)))
ob_p0.location = (0.3133, 17.31, 0.008356)
ob_p0.empty_display_type = 'SPHERE'
ob_p0.lineart.crease_threshold = 0.0
ob_p1.parent = ob_path
ob_p1.matrix_parent_inverse = Matrix(((1.0, -0.0, 0.0, 34.27), (-0.0, 1.0, -0.0, -77.8), (0.0, 0.0, 1.0, -0.6632), (-0.0, 0.0, -0.0, 1.0)))
ob_p1.location = (-12.24, -3.533, 0.2204)
ob_p1.empty_display_type = 'SPHERE'
ob_p1.lineart.crease_threshold = 0.0
ob_p3.parent = ob_path
ob_p3.matrix_parent_inverse = Matrix(((1.0, -0.0, 0.0, 34.27), (-0.0, 1.0, -0.0, -77.8), (0.0, 0.0, 1.0, -0.6632), (-0.0, 0.0, -0.0, 1.0)))
ob_p3.location = (-111.7, 168.6, -9.645)
ob_p3.empty_display_type = 'SPHERE'
ob_p3.lineart.crease_threshold = 0.0
ob_p4.parent = ob_path
ob_p4.matrix_parent_inverse = Matrix(((1.0, -0.0, 0.0, 34.27), (-0.0, 1.0, -0.0, -77.8), (0.0, 0.0, 1.0, -0.6632), (-0.0, 0.0, -0.0, 1.0)))
ob_p4.location = (-168.7, 134.0, -10.09)
ob_p4.empty_display_type = 'SPHERE'
ob_p4.lineart.crease_threshold = 0.0
ob_p5.parent = ob_path
ob_p5.matrix_parent_inverse = Matrix(((1.0, -0.0, 0.0, 34.27), (-0.0, 1.0, -0.0, -77.8), (0.0, 0.0, 1.0, -0.6632), (-0.0, 0.0, -0.0, 1.0)))
ob_p5.location = (-219.7, 229.5, -7.975)
ob_p5.empty_display_type = 'SPHERE'
ob_p5.lineart.crease_threshold = 0.0
ob_p6.parent = ob_path
ob_p6.matrix_parent_inverse = Matrix(((1.0, -0.0, 0.0, 34.27), (-0.0, 1.0, -0.0, -77.8), (0.0, 0.0, 1.0, -0.6632), (-0.0, 0.0, -0.0, 1.0)))
ob_p6.location = (-309.3, 222.6, -2.923)
ob_p6.empty_display_type = 'SPHERE'
ob_p6.lineart.crease_threshold = 0.0
ob_p7.parent = ob_path
ob_p7.matrix_parent_inverse = Matrix(((1.0, -0.0, 0.0, 34.27), (-0.0, 1.0, -0.0, -77.8), (0.0, 0.0, 1.0, -0.6632), (-0.0, 0.0, -0.0, 1.0)))
ob_p7.location = (-390.5, 202.8, -2.69)
ob_p7.empty_display_type = 'SPHERE'
ob_p7.lineart.crease_threshold = 0.0
ob_p8.parent = ob_path
ob_p8.matrix_parent_inverse = Matrix(((1.0, -0.0, 0.0, 34.27), (-0.0, 1.0, -0.0, -77.8), (0.0, 0.0, 1.0, -0.6632), (-0.0, 0.0, -0.0, 1.0)))
ob_p8.location = (-488.6, 188.4, -2.131)
ob_p8.empty_display_type = 'SPHERE'
ob_p8.lineart.crease_threshold = 0.0
ob_p9.parent = ob_path
ob_p9.matrix_parent_inverse = Matrix(((1.0, -0.0, 0.0, 34.27), (-0.0, 1.0, -0.0, -77.8), (0.0, 0.0, 1.0, -0.6632), (-0.0, 0.0, -0.0, 1.0)))
ob_p9.location = (-477.2, 151.3, -2.692)
ob_p9.empty_display_type = 'SPHERE'
ob_p9.lineart.crease_threshold = 0.0
ob_p10.parent = ob_path
ob_p10.matrix_parent_inverse = Matrix(((1.0, -0.0, 0.0, 34.27), (-0.0, 1.0, -0.0, -77.8), (0.0, 0.0, 1.0, -0.6632), (-0.0, 0.0, -0.0, 1.0)))
ob_p10.location = (-537.1, 154.3, -2.085)
ob_p10.empty_display_type = 'SPHERE'
ob_p10.lineart.crease_threshold = 0.0
ob_p11.parent = ob_path
ob_p11.matrix_parent_inverse = Matrix(((1.0, -0.0, 0.0, 34.27), (-0.0, 1.0, -0.0, -77.8), (0.0, 0.0, 1.0, -0.6632), (-0.0, 0.0, -0.0, 1.0)))
ob_p11.location = (-550.0, 101.8, -2.689)
ob_p11.empty_display_type = 'SPHERE'
ob_p11.lineart.crease_threshold = 0.0
ob_p12.parent = ob_path
ob_p12.matrix_parent_inverse = Matrix(((1.0, -0.0, 0.0, 34.27), (-0.0, 1.0, -0.0, -77.8), (0.0, 0.0, 1.0, -0.6632), (-0.0, 0.0, -0.0, 1.0)))
ob_p12.location = (-766.9, -82.92, -2.389)
ob_p12.empty_display_type = 'SPHERE'
ob_p12.lineart.crease_threshold = 0.0
ob_p13.parent = ob_path
ob_p13.matrix_parent_inverse = Matrix(((1.0, -0.0, 0.0, 34.27), (-0.0, 1.0, -0.0, -77.8), (0.0, 0.0, 1.0, -0.6632), (-0.0, 0.0, -0.0, 1.0)))
ob_p13.location = (-969.4, -12.61, -2.532)
ob_p13.empty_display_type = 'SPHERE'
ob_p13.lineart.crease_threshold = 0.0
ob_guy.parent = ob_empty
ob_guy.location = (3.741, 0.0, 0.0)
ob_guy.scale = (0.171, 0.171, 0.171)
ob_guy.instance_type = 'COLLECTION'
ob_guy.lineart.crease_threshold = 0.0
ob_empty.location = (0.0, 0.0, 0.0)
ob_empty.empty_display_type = 'CUBE'
ob_empty.empty_display_size = 7.09
ob_empty.lineart.crease_threshold = 0.0
ob_guy_001.parent = ob_empty
ob_guy_001.location = (3.741, 2.644, 0.0)
ob_guy_001.scale = (0.171, 0.171, 0.171)
ob_guy_001.instance_type = 'COLLECTION'
ob_guy_001.lineart.crease_threshold = 0.0
ob_guy_002.parent = ob_empty
ob_guy_002.location = (1.201, -3.781, 0.0)
ob_guy_002.scale = (0.171, 0.171, 0.171)
ob_guy_002.instance_type = 'COLLECTION'
ob_guy_002.lineart.crease_threshold = 0.0
ob_guy_soldier_001.location = (-6.172, 25.06, 0.01698)
ob_guy_soldier_001.scale = (0.1744, 0.1744, 0.1744)
ob_guy_soldier_001.instance_type = 'COLLECTION'
ob_guy_soldier_001.lineart.crease_threshold = 0.0
ob_guy_soldier_002.location = (1.629, 22.67, 0.01992)
ob_guy_soldier_002.scale = (0.1744, 0.1744, 0.1744)
ob_guy_soldier_002.instance_type = 'COLLECTION'
ob_guy_soldier_002.lineart.crease_threshold = 0.0
ob_guy_soldier_003.location = (5.378, 20.16, 0.002958)
ob_guy_soldier_003.scale = (0.1744, 0.1744, 0.1744)
ob_guy_soldier_003.instance_type = 'COLLECTION'
ob_guy_soldier_003.lineart.crease_threshold = 0.0
ob_guy_soldier_004.location = (-0.7967, 24.65, 0.06243)
ob_guy_soldier_004.scale = (0.1744, 0.1744, 0.1744)
ob_guy_soldier_004.instance_type = 'COLLECTION'
ob_guy_soldier_004.lineart.crease_threshold = 0.0
ob_windmill.location = (-38.2, 27.32, 0.5009)
ob_windmill.rotation_euler = (0.0, -0.0, 1.537)
ob_windmill.scale = (0.1642, 0.1642, 0.1642)
ob_windmill.instance_type = 'COLLECTION'
ob_windmill.lineart.crease_threshold = 0.0
ob_windmill_001.location = (-7.836, 11.83, 3.219e-06)
ob_windmill_001.rotation_euler = (0.0, -0.0, 1.537)
ob_windmill_001.scale = (0.1642, 0.1642, 0.1642)
ob_windmill_001.instance_type = 'COLLECTION'
ob_windmill_001.lineart.crease_threshold = 0.0
ob_bandit.location = (-33.44, 44.21, 0.325)
ob_bandit.scale = (0.2061, 0.2061, 0.2061)
ob_bandit.instance_type = 'COLLECTION'
ob_bandit.lineart.crease_threshold = 0.0
ob_bandit_002.location = (-36.84, 73.37, 0.5823)
ob_bandit_002.scale = (0.2061, 0.2061, 0.2061)
ob_bandit_002.instance_type = 'COLLECTION'
ob_bandit_002.lineart.crease_threshold = 0.0
ob_bandit_003.location = (-37.55, 97.79, 0.7309)
ob_bandit_003.scale = (0.2061, 0.2061, 0.2061)
ob_bandit_003.instance_type = 'COLLECTION'
ob_bandit_003.lineart.crease_threshold = 0.0
ob_windmill_002.location = (-38.72, 58.54, 0.5504)
ob_windmill_002.rotation_euler = (0.0, -0.0, 1.537)
ob_windmill_002.scale = (0.1642, 0.1642, 0.1642)
ob_windmill_002.instance_type = 'COLLECTION'
ob_windmill_002.lineart.crease_threshold = 0.0
ob_windmill_003.location = (-41.16, 84.53, 0.6551)
ob_windmill_003.rotation_euler = (0.0, -0.0, 1.537)
ob_windmill_003.scale = (0.1642, 0.1642, 0.1642)
ob_windmill_003.instance_type = 'COLLECTION'
ob_windmill_003.lineart.crease_threshold = 0.0
ob_windmill_004.location = (-47.44, 105.6, 0.6277)
ob_windmill_004.rotation_euler = (0.0, -0.0, 1.537)
ob_windmill_004.scale = (0.1642, 0.1642, 0.1642)
ob_windmill_004.instance_type = 'COLLECTION'
ob_windmill_004.lineart.crease_threshold = 0.0
ob_windmill_005.location = (-141.6, 110.7, -10.1)
ob_windmill_005.rotation_euler = (0.0, -0.0, 3.093)
ob_windmill_005.scale = (0.1642, 0.1642, 0.1642)
ob_windmill_005.instance_type = 'COLLECTION'
ob_windmill_005.lineart.crease_threshold = 0.0
ob_windmill_006.location = (-183.1, 103.9, -10.1)
ob_windmill_006.rotation_euler = (0.0, -0.0, 3.093)
ob_windmill_006.scale = (0.1642, 0.1642, 0.1642)
ob_windmill_006.instance_type = 'COLLECTION'
ob_windmill_006.lineart.crease_threshold = 0.0
ob_windmill_007.location = (-212.0, 128.7, -9.976)
ob_windmill_007.rotation_euler = (0.0, -0.0, 3.093)
ob_windmill_007.scale = (0.1642, 0.1642, 0.1642)
ob_windmill_007.instance_type = 'COLLECTION'
ob_windmill_007.lineart.crease_threshold = 0.0
ob_windmill_008.location = (-237.8, 160.7, -9.055)
ob_windmill_008.rotation_euler = (0.0, -0.0, 3.093)
ob_windmill_008.scale = (0.1642, 0.1642, 0.1642)
ob_windmill_008.instance_type = 'COLLECTION'
ob_windmill_008.lineart.crease_threshold = 0.0
ob_windmill_009.location = (-324.8, 197.7, -2.838)
ob_windmill_009.rotation_euler = (0.0, -0.0, 3.093)
ob_windmill_009.scale = (0.1642, 0.1642, 0.1642)
ob_windmill_009.instance_type = 'COLLECTION'
ob_windmill_009.lineart.crease_threshold = 0.0
ob_windmill_010.location = (-347.4, 203.0, -2.739)
ob_windmill_010.rotation_euler = (0.0, -0.0, 3.093)
ob_windmill_010.scale = (0.1642, 0.1642, 0.1642)
ob_windmill_010.instance_type = 'COLLECTION'
ob_windmill_010.lineart.crease_threshold = 0.0
ob_windmill_011.location = (-420.5, 173.3, -2.695)
ob_windmill_011.rotation_euler = (0.0, -0.0, 3.093)
ob_windmill_011.scale = (0.1642, 0.1642, 0.1642)
ob_windmill_011.instance_type = 'COLLECTION'
ob_windmill_011.lineart.crease_threshold = 0.0
ob_windmill_012.location = (-450.2, 223.2, -1.93)
ob_windmill_012.rotation_euler = (0.0, -0.0, 3.093)
ob_windmill_012.scale = (0.1642, 0.1642, 0.1642)
ob_windmill_012.instance_type = 'COLLECTION'
ob_windmill_012.lineart.crease_threshold = 0.0
ob_windmill_013.location = (-388.2, 249.8, -1.911)
ob_windmill_013.rotation_euler = (0.0, -0.0, 1.259)
ob_windmill_013.scale = (0.1642, 0.1642, 0.1642)
ob_windmill_013.instance_type = 'COLLECTION'
ob_windmill_013.lineart.crease_threshold = 0.0
ob_windmill_014.location = (-315.8, 246.9, -2.247)
ob_windmill_014.rotation_euler = (0.0, -0.0, 1.259)
ob_windmill_014.scale = (0.1642, 0.1642, 0.1642)
ob_windmill_014.instance_type = 'COLLECTION'
ob_windmill_014.lineart.crease_threshold = 0.0
ob_windmill_015.location = (-245.5, 246.4, -5.348)
ob_windmill_015.rotation_euler = (0.0, -0.0, 1.259)
ob_windmill_015.scale = (0.1642, 0.1642, 0.1642)
ob_windmill_015.instance_type = 'COLLECTION'
ob_windmill_015.lineart.crease_threshold = 0.0
ob_windmill_016.location = (-279.0, 186.0, -5.126)
ob_windmill_016.rotation_euler = (0.0, -0.0, 1.259)
ob_windmill_016.scale = (0.1642, 0.1642, 0.1642)
ob_windmill_016.instance_type = 'COLLECTION'
ob_windmill_016.lineart.crease_threshold = 0.0
ob_windmill_017.location = (-217.6, 197.8, -8.948)
ob_windmill_017.rotation_euler = (0.0, -0.0, 1.259)
ob_windmill_017.scale = (0.1642, 0.1642, 0.1642)
ob_windmill_017.instance_type = 'COLLECTION'
ob_windmill_017.lineart.crease_threshold = 0.0
ob_bandit_001.location = (-56.54, 139.2, -2.56)
ob_bandit_001.scale = (0.2061, 0.2061, 0.2061)
ob_bandit_001.instance_type = 'COLLECTION'
ob_bandit_001.lineart.crease_threshold = 0.0
ob_bandit_004.location = (-76.15, 151.7, -6.408)
ob_bandit_004.scale = (0.2061, 0.2061, 0.2061)
ob_bandit_004.instance_type = 'COLLECTION'
ob_bandit_004.lineart.crease_threshold = 0.0
ob_bandit_005.location = (-107.6, 146.9, -9.96)
ob_bandit_005.scale = (0.2061, 0.2061, 0.2061)
ob_bandit_005.instance_type = 'COLLECTION'
ob_bandit_005.lineart.crease_threshold = 0.0
ob_bandit_006.location = (-101.1, 174.9, -9.374)
ob_bandit_006.scale = (0.2061, 0.2061, 0.2061)
ob_bandit_006.instance_type = 'COLLECTION'
ob_bandit_006.lineart.crease_threshold = 0.0
ob_bandit_007.location = (-131.4, 211.1, -8.899)
ob_bandit_007.scale = (0.2061, 0.2061, 0.2061)
ob_bandit_007.instance_type = 'COLLECTION'
ob_bandit_007.lineart.crease_threshold = 0.0
ob_bandit_008.location = (-143.3, 190.9, -9.368)
ob_bandit_008.scale = (0.2061, 0.2061, 0.2061)
ob_bandit_008.instance_type = 'COLLECTION'
ob_bandit_008.lineart.crease_threshold = 0.0
ob_bandit_009.location = (-152.2, 165.9, -9.91)
ob_bandit_009.scale = (0.2061, 0.2061, 0.2061)
ob_bandit_009.instance_type = 'COLLECTION'
ob_bandit_009.lineart.crease_threshold = 0.0
ob_bandit_010.location = (-154.6, 141.6, -10.09)
ob_bandit_010.scale = (0.2061, 0.2061, 0.2061)
ob_bandit_010.instance_type = 'COLLECTION'
ob_bandit_010.lineart.crease_threshold = 0.0
ob_bandit_011.location = (-159.3, 108.3, -10.1)
ob_bandit_011.scale = (0.2061, 0.2061, 0.2061)
ob_bandit_011.instance_type = 'COLLECTION'
ob_bandit_011.lineart.crease_threshold = 0.0
ob_bandit_012.location = (-183.1, 136.8, -10.08)
ob_bandit_012.scale = (0.2061, 0.2061, 0.2061)
ob_bandit_012.instance_type = 'COLLECTION'
ob_bandit_012.lineart.crease_threshold = 0.0
ob_bandit_013.location = (-189.7, 171.3, -9.942)
ob_bandit_013.scale = (0.2061, 0.2061, 0.2061)
ob_bandit_013.instance_type = 'COLLECTION'
ob_bandit_013.lineart.crease_threshold = 0.0
ob_bandit_014.location = (-178.4, 204.0, -9.234)
ob_bandit_014.scale = (0.2061, 0.2061, 0.2061)
ob_bandit_014.instance_type = 'COLLECTION'
ob_bandit_014.lineart.crease_threshold = 0.0
ob_bandit_015.location = (-174.2, 226.6, -8.754)
ob_bandit_015.scale = (0.2061, 0.2061, 0.2061)
ob_bandit_015.instance_type = 'COLLECTION'
ob_bandit_015.lineart.crease_threshold = 0.0
ob_bandit_016.location = (-206.3, 232.5, -8.197)
ob_bandit_016.scale = (0.2061, 0.2061, 0.2061)
ob_bandit_016.instance_type = 'COLLECTION'
ob_bandit_016.lineart.crease_threshold = 0.0
ob_bandit_017.location = (-236.0, 199.8, -8.218)
ob_bandit_017.scale = (0.2061, 0.2061, 0.2061)
ob_bandit_017.instance_type = 'COLLECTION'
ob_bandit_017.lineart.crease_threshold = 0.0
ob_bandit_018.location = (-382.8, 208.1, -2.689)
ob_bandit_018.scale = (0.2061, 0.2061, 0.2061)
ob_bandit_018.instance_type = 'COLLECTION'
ob_bandit_018.lineart.crease_threshold = 0.0
ob_bandit_019.location = (-449.3, 169.5, -2.691)
ob_bandit_019.scale = (0.2061, 0.2061, 0.2061)
ob_bandit_019.instance_type = 'COLLECTION'
ob_bandit_019.lineart.crease_threshold = 0.0
ob_bandit_020.location = (-492.7, 143.4, -2.691)
ob_bandit_020.scale = (0.2061, 0.2061, 0.2061)
ob_bandit_020.instance_type = 'COLLECTION'
ob_bandit_020.lineart.crease_threshold = 0.0
ob_bandit_021.location = (-534.3, 123.8, -2.606)
ob_bandit_021.scale = (0.2061, 0.2061, 0.2061)
ob_bandit_021.instance_type = 'COLLECTION'
ob_bandit_021.lineart.crease_threshold = 0.0
ob_bandit_022.location = (-579.5, 84.53, -2.599)
ob_bandit_022.scale = (0.2061, 0.2061, 0.2061)
ob_bandit_022.instance_type = 'COLLECTION'
ob_bandit_022.lineart.crease_threshold = 0.0
ob_bandit_023.location = (-610.4, 51.26, -2.641)
ob_bandit_023.scale = (0.2061, 0.2061, 0.2061)
ob_bandit_023.instance_type = 'COLLECTION'
ob_bandit_023.lineart.crease_threshold = 0.0
ob_bandit_024.location = (-671.0, 24.52, -2.084)
ob_bandit_024.scale = (0.2061, 0.2061, 0.2061)
ob_bandit_024.instance_type = 'COLLECTION'
ob_bandit_024.lineart.crease_threshold = 0.0
ob_bandit_025.location = (-665.0, 14.41, -2.328)
ob_bandit_025.scale = (0.2061, 0.2061, 0.2061)
ob_bandit_025.instance_type = 'COLLECTION'
ob_bandit_025.lineart.crease_threshold = 0.0
ob_bandit_026.location = (-653.1, 5.5, -2.652)
ob_bandit_026.scale = (0.2061, 0.2061, 0.2061)
ob_bandit_026.instance_type = 'COLLECTION'
ob_bandit_026.lineart.crease_threshold = 0.0
ob_bandit_027.location = (-642.5, -4.007, -2.693)
ob_bandit_027.scale = (0.2061, 0.2061, 0.2061)
ob_bandit_027.instance_type = 'COLLECTION'
ob_bandit_027.lineart.crease_threshold = 0.0
ob_bandit_028.location = (-624.0, 6.095, -2.695)
ob_bandit_028.scale = (0.2061, 0.2061, 0.2061)
ob_bandit_028.instance_type = 'COLLECTION'
ob_bandit_028.lineart.crease_threshold = 0.0
ob_bandit_029.location = (-777.9, -77.1, -2.192)
ob_bandit_029.scale = (0.2061, 0.2061, 0.2061)
ob_bandit_029.instance_type = 'COLLECTION'
ob_bandit_029.lineart.crease_threshold = 0.0
ob_bandit_030.location = (-835.0, -83.63, -1.998)
ob_bandit_030.scale = (0.2061, 0.2061, 0.2061)
ob_bandit_030.instance_type = 'COLLECTION'
ob_bandit_030.lineart.crease_threshold = 0.0
ob_windmill_018.location = (-570.7, 78.35, -2.69)
ob_windmill_018.rotation_euler = (0.0, -0.0, 3.093)
ob_windmill_018.scale = (0.1642, 0.1642, 0.1642)
ob_windmill_018.instance_type = 'COLLECTION'
ob_windmill_018.lineart.crease_threshold = 0.0
ob_windmill_019.location = (-723.4, -34.55, -2.159)
ob_windmill_019.rotation_euler = (0.0, -0.0, 3.093)
ob_windmill_019.scale = (0.1642, 0.1642, 0.1642)
ob_windmill_019.instance_type = 'COLLECTION'
ob_windmill_019.lineart.crease_threshold = 0.0
ob_windmill_020.location = (-742.4, -84.47, -2.648)
ob_windmill_020.rotation_euler = (0.0, -0.0, 3.093)
ob_windmill_020.scale = (0.1642, 0.1642, 0.1642)
ob_windmill_020.instance_type = 'COLLECTION'
ob_windmill_020.lineart.crease_threshold = 0.0
ob_windmill_021.location = (-822.6, -104.7, -2.357)
ob_windmill_021.rotation_euler = (0.0, -0.0, 3.093)
ob_windmill_021.scale = (0.1642, 0.1642, 0.1642)
ob_windmill_021.instance_type = 'COLLECTION'
ob_windmill_021.lineart.crease_threshold = 0.0
ob_windmill_022.location = (-926.4, -68.75, -2.689)
ob_windmill_022.rotation_euler = (0.0, -0.0, 3.093)
ob_windmill_022.scale = (0.1642, 0.1642, 0.1642)
ob_windmill_022.instance_type = 'COLLECTION'
ob_windmill_022.lineart.crease_threshold = 0.0
ob_tree.instance_collection = col_tree
ob_tree_001.instance_collection = col_tree
ob_tree_002.instance_collection = col_tree
ob_tree_003.instance_collection = col_tree
ob_tree_004.instance_collection = col_tree
ob_tree_005.instance_collection = col_tree
ob_tree_006.instance_collection = col_tree
ob_tree_007.instance_collection = col_tree
ob_tree_008.instance_collection = col_tree
ob_tree_009.instance_collection = col_tree
ob_tree_010.instance_collection = col_tree
ob_tree_011.instance_collection = col_tree
ob_bridgefront.instance_collection = col_bridgefront
ob_cart.instance_collection = col_cart
ob_tree_012.instance_collection = col_tree
ob_tree_013.instance_collection = col_tree
ob_tree_014.instance_collection = col_tree
ob_tree_015.instance_collection = col_tree
ob_tree_016.instance_collection = col_tree
ob_tree_017.instance_collection = col_tree
ob_tree_018.instance_collection = col_tree
ob_tree_019.instance_collection = col_tree
ob_tree_020.instance_collection = col_tree
ob_tree_021.instance_collection = col_tree
ob_tree_022.instance_collection = col_tree
ob_tree_023.instance_collection = col_tree
ob_tree_024.instance_collection = col_tree
ob_tree_025.instance_collection = col_tree
ob_tree_026.instance_collection = col_tree
ob_tree_027.instance_collection = col_tree
ob_tree_028.instance_collection = col_tree
ob_tree_029.instance_collection = col_tree
ob_tree_030.instance_collection = col_tree
ob_tree_031.instance_collection = col_tree
ob_tree_032.instance_collection = col_tree
ob_tree_033.instance_collection = col_tree
ob_tree_034.instance_collection = col_tree
ob_tree_035.instance_collection = col_tree
ob_tree_036.instance_collection = col_tree
ob_tree_037.instance_collection = col_tree
ob_tree_038.instance_collection = col_tree
ob_tree_039.instance_collection = col_tree
ob_tree_040.instance_collection = col_tree
ob_tree_041.instance_collection = col_tree
ob_tree_042.instance_collection = col_tree
ob_tree_043.instance_collection = col_tree
ob_tree_044.instance_collection = col_tree
ob_tree_045.instance_collection = col_tree
ob_tree_046.instance_collection = col_tree
ob_tree_047.instance_collection = col_tree
ob_tree_048.instance_collection = col_tree
ob_tree_049.instance_collection = col_tree
ob_tree_050.instance_collection = col_tree
ob_tree_051.instance_collection = col_tree
ob_tree_052.instance_collection = col_tree
ob_tree_053.instance_collection = col_tree
ob_tree_054.instance_collection = col_tree
ob_tree_055.instance_collection = col_tree
ob_tree_056.instance_collection = col_tree
ob_tree_057.instance_collection = col_tree
ob_tree_058.instance_collection = col_tree
ob_tree_059.instance_collection = col_tree
ob_tree_060.instance_collection = col_tree
ob_tree_061.instance_collection = col_tree
ob_tree_062.instance_collection = col_tree
ob_tree_063.instance_collection = col_tree
ob_tree_064.instance_collection = col_tree
ob_tree_065.instance_collection = col_tree
ob_tree_066.instance_collection = col_tree
ob_tree_067.instance_collection = col_tree
ob_tree_068.instance_collection = col_tree
ob_tree_069.instance_collection = col_tree
ob_tree_070.instance_collection = col_tree
ob_tree_071.instance_collection = col_tree
ob_tree_072.instance_collection = col_tree
ob_tree_073.instance_collection = col_tree
ob_tree_074.instance_collection = col_tree
ob_tree_075.instance_collection = col_tree
ob_guy.instance_collection = col_guy
ob_guy_001.instance_collection = col_guy
ob_guy_002.instance_collection = col_guy
ob_guy_soldier_001.instance_collection = col_guy_soldier
ob_guy_soldier_002.instance_collection = col_guy_soldier
ob_guy_soldier_003.instance_collection = col_guy_soldier
ob_guy_soldier_004.instance_collection = col_guy_soldier
ob_windmill.instance_collection = col_windmill
ob_windmill_001.instance_collection = col_windmill
ob_bandit.instance_collection = col_bandit
ob_bandit_002.instance_collection = col_bandit
ob_bandit_003.instance_collection = col_bandit
ob_windmill_002.instance_collection = col_windmill
ob_windmill_003.instance_collection = col_windmill
ob_windmill_004.instance_collection = col_windmill
ob_windmill_005.instance_collection = col_windmill
ob_windmill_006.instance_collection = col_windmill
ob_windmill_007.instance_collection = col_windmill
ob_windmill_008.instance_collection = col_windmill
ob_windmill_009.instance_collection = col_windmill
ob_windmill_010.instance_collection = col_windmill
ob_windmill_011.instance_collection = col_windmill
ob_windmill_012.instance_collection = col_windmill
ob_windmill_013.instance_collection = col_windmill
ob_windmill_014.instance_collection = col_windmill
ob_windmill_015.instance_collection = col_windmill
ob_windmill_016.instance_collection = col_windmill
ob_windmill_017.instance_collection = col_windmill
ob_bandit_001.instance_collection = col_bandit
ob_bandit_004.instance_collection = col_bandit
ob_bandit_005.instance_collection = col_bandit
ob_bandit_006.instance_collection = col_bandit
ob_bandit_007.instance_collection = col_bandit
ob_bandit_008.instance_collection = col_bandit
ob_bandit_009.instance_collection = col_bandit
ob_bandit_010.instance_collection = col_bandit
ob_bandit_011.instance_collection = col_bandit
ob_bandit_012.instance_collection = col_bandit
ob_bandit_013.instance_collection = col_bandit
ob_bandit_014.instance_collection = col_bandit
ob_bandit_015.instance_collection = col_bandit
ob_bandit_016.instance_collection = col_bandit
ob_bandit_017.instance_collection = col_bandit
ob_bandit_018.instance_collection = col_bandit
ob_bandit_019.instance_collection = col_bandit
ob_bandit_020.instance_collection = col_bandit
ob_bandit_021.instance_collection = col_bandit
ob_bandit_022.instance_collection = col_bandit
ob_bandit_023.instance_collection = col_bandit
ob_bandit_024.instance_collection = col_bandit
ob_bandit_025.instance_collection = col_bandit
ob_bandit_026.instance_collection = col_bandit
ob_bandit_027.instance_collection = col_bandit
ob_bandit_028.instance_collection = col_bandit
ob_bandit_029.instance_collection = col_bandit
ob_bandit_030.instance_collection = col_bandit
ob_windmill_018.instance_collection = col_windmill
ob_windmill_019.instance_collection = col_windmill
ob_windmill_020.instance_collection = col_windmill
ob_windmill_021.instance_collection = col_windmill
ob_windmill_022.instance_collection = col_windmill

# ---- collection membership
col_collection.objects.link(ob_light)
col_collection.objects.link(ob_camera)
col_collection.objects.link(ob_ground_visual)
col_collection.objects.link(ob_endparticle)
col_trees.objects.link(ob_tree)
col_trees.objects.link(ob_tree_001)
col_trees.objects.link(ob_tree_002)
col_trees.objects.link(ob_tree_003)
col_trees.objects.link(ob_tree_004)
col_trees.objects.link(ob_tree_005)
col_trees.objects.link(ob_tree_006)
col_trees.objects.link(ob_tree_007)
col_trees.objects.link(ob_tree_008)
col_trees.objects.link(ob_tree_009)
col_trees.objects.link(ob_tree_010)
col_trees.objects.link(ob_tree_011)
col_trees.objects.link(ob_bridgefront)
col_trees.objects.link(ob_cart)
col_trees.objects.link(ob_tree_012)
col_trees.objects.link(ob_tree_013)
col_trees.objects.link(ob_tree_014)
col_trees.objects.link(ob_tree_015)
col_trees.objects.link(ob_tree_016)
col_trees.objects.link(ob_tree_017)
col_trees.objects.link(ob_tree_018)
col_trees.objects.link(ob_tree_019)
col_trees.objects.link(ob_tree_020)
col_trees.objects.link(ob_tree_021)
col_trees.objects.link(ob_tree_022)
col_trees.objects.link(ob_tree_023)
col_trees.objects.link(ob_tree_024)
col_trees.objects.link(ob_tree_025)
col_trees.objects.link(ob_tree_026)
col_trees.objects.link(ob_tree_027)
col_trees.objects.link(ob_tree_028)
col_trees.objects.link(ob_tree_029)
col_trees.objects.link(ob_tree_030)
col_trees.objects.link(ob_tree_031)
col_trees.objects.link(ob_tree_032)
col_trees.objects.link(ob_tree_033)
col_trees.objects.link(ob_tree_034)
col_trees.objects.link(ob_tree_035)
col_trees.objects.link(ob_tree_036)
col_trees.objects.link(ob_tree_037)
col_trees.objects.link(ob_tree_038)
col_trees.objects.link(ob_tree_039)
col_trees.objects.link(ob_tree_040)
col_trees.objects.link(ob_tree_041)
col_trees.objects.link(ob_tree_042)
col_trees.objects.link(ob_tree_043)
col_trees.objects.link(ob_tree_044)
col_trees.objects.link(ob_tree_045)
col_trees.objects.link(ob_tree_046)
col_trees.objects.link(ob_tree_047)
col_trees.objects.link(ob_tree_048)
col_trees.objects.link(ob_tree_049)
col_trees.objects.link(ob_tree_050)
col_trees.objects.link(ob_tree_051)
col_trees.objects.link(ob_tree_052)
col_trees.objects.link(ob_tree_053)
col_trees.objects.link(ob_tree_054)
col_trees.objects.link(ob_tree_055)
col_trees.objects.link(ob_tree_056)
col_trees.objects.link(ob_tree_057)
col_trees.objects.link(ob_tree_058)
col_trees.objects.link(ob_tree_059)
col_trees.objects.link(ob_tree_060)
col_trees.objects.link(ob_tree_061)
col_trees.objects.link(ob_tree_062)
col_trees.objects.link(ob_tree_063)
col_trees.objects.link(ob_tree_064)
col_trees.objects.link(ob_tree_065)
col_trees.objects.link(ob_tree_066)
col_trees.objects.link(ob_tree_067)
col_trees.objects.link(ob_tree_068)
col_trees.objects.link(ob_tree_069)
col_trees.objects.link(ob_tree_070)
col_trees.objects.link(ob_tree_071)
col_trees.objects.link(ob_tree_072)
col_trees.objects.link(ob_tree_073)
col_trees.objects.link(ob_tree_074)
col_trees.objects.link(ob_tree_075)
col_cartpath.objects.link(ob_p2)
col_cartpath.objects.link(ob_path)
col_cartpath.objects.link(ob_p0)
col_cartpath.objects.link(ob_p1)
col_cartpath.objects.link(ob_p3)
col_cartpath.objects.link(ob_p4)
col_cartpath.objects.link(ob_p5)
col_cartpath.objects.link(ob_p6)
col_cartpath.objects.link(ob_p7)
col_cartpath.objects.link(ob_p8)
col_cartpath.objects.link(ob_p9)
col_cartpath.objects.link(ob_p10)
col_cartpath.objects.link(ob_p11)
col_cartpath.objects.link(ob_p12)
col_cartpath.objects.link(ob_p13)
col_guys.objects.link(ob_guy)
col_guys.objects.link(ob_empty)
col_guys.objects.link(ob_guy_001)
col_guys.objects.link(ob_guy_002)
col_guys.objects.link(ob_guy_soldier_001)
col_guys.objects.link(ob_guy_soldier_002)
col_guys.objects.link(ob_guy_soldier_003)
col_guys.objects.link(ob_guy_soldier_004)
col_guys.objects.link(ob_windmill)
col_guys.objects.link(ob_windmill_001)
col_guys.objects.link(ob_bandit)
col_guys.objects.link(ob_bandit_002)
col_guys.objects.link(ob_bandit_003)
col_guys.objects.link(ob_windmill_002)
col_guys.objects.link(ob_windmill_003)
col_guys.objects.link(ob_windmill_004)
col_guys.objects.link(ob_windmill_005)
col_guys.objects.link(ob_windmill_006)
col_guys.objects.link(ob_windmill_007)
col_guys.objects.link(ob_windmill_008)
col_guys.objects.link(ob_windmill_009)
col_guys.objects.link(ob_windmill_010)
col_guys.objects.link(ob_windmill_011)
col_guys.objects.link(ob_windmill_012)
col_guys.objects.link(ob_windmill_013)
col_guys.objects.link(ob_windmill_014)
col_guys.objects.link(ob_windmill_015)
col_guys.objects.link(ob_windmill_016)
col_guys.objects.link(ob_windmill_017)
col_guys.objects.link(ob_bandit_001)
col_guys.objects.link(ob_bandit_004)
col_guys.objects.link(ob_bandit_005)
col_guys.objects.link(ob_bandit_006)
col_guys.objects.link(ob_bandit_007)
col_guys.objects.link(ob_bandit_008)
col_guys.objects.link(ob_bandit_009)
col_guys.objects.link(ob_bandit_010)
col_guys.objects.link(ob_bandit_011)
col_guys.objects.link(ob_bandit_012)
col_guys.objects.link(ob_bandit_013)
col_guys.objects.link(ob_bandit_014)
col_guys.objects.link(ob_bandit_015)
col_guys.objects.link(ob_bandit_016)
col_guys.objects.link(ob_bandit_017)
col_guys.objects.link(ob_bandit_018)
col_guys.objects.link(ob_bandit_019)
col_guys.objects.link(ob_bandit_020)
col_guys.objects.link(ob_bandit_021)
col_guys.objects.link(ob_bandit_022)
col_guys.objects.link(ob_bandit_023)
col_guys.objects.link(ob_bandit_024)
col_guys.objects.link(ob_bandit_025)
col_guys.objects.link(ob_bandit_026)
col_guys.objects.link(ob_bandit_027)
col_guys.objects.link(ob_bandit_028)
col_guys.objects.link(ob_bandit_029)
col_guys.objects.link(ob_bandit_030)
col_guys.objects.link(ob_windmill_018)
col_guys.objects.link(ob_windmill_019)
col_guys.objects.link(ob_windmill_020)
col_guys.objects.link(ob_windmill_021)
col_guys.objects.link(ob_windmill_022)

# ---- scene / render settings (as saved in the file)
scene.camera = ob_camera
scene.frame_start = 1; scene.frame_end = 250; scene.frame_set(0)
scene.render.engine = 'CYCLES'
scene.cycles.use_denoising = False
scene.cycles.samples = 128
scene.cycles.sampling_pattern = 'TABULATED_SOBOL'
scene.cycles.use_adaptive_sampling = False
scene.cycles.use_light_tree = False
scene.view_settings.view_transform = 'Raw'
bpy.context.view_layer.update()
